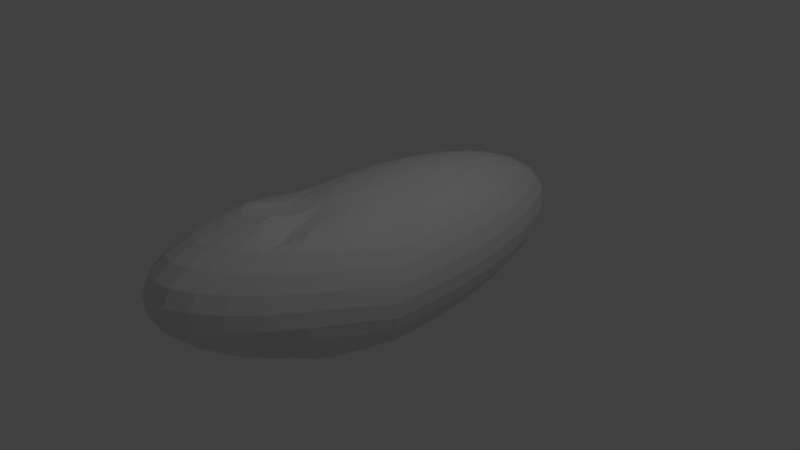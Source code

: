 # Source: untitled.blend  (saved by Blender 2.76.0; exported with 4.5.12 LTS)
import bpy
from mathutils import Matrix  # noqa: F401  (used for matrix-valued properties, if any)

bpy.ops.wm.read_factory_settings(use_empty=True)
scene = bpy.context.scene
scene.name = 'Scene'

# ---- collections
col_collection_1 = bpy.data.collections.new('Collection 1'); scene.collection.children.link(col_collection_1)

# ---- world
world_world = bpy.data.worlds.new('World'); scene.world = world_world
world_world.color = (0.05088, 0.05088, 0.05088)
world_world.use_sun_shadow = False
world_world.sun_shadow_jitter_overblur = 0.0
world_world.cycles.sampling_method = 'MANUAL'
world_world.cycles.sample_map_resolution = 256

# ---- cameras
cam_camera = bpy.data.cameras.new('Camera')
cam_camera.clip_end = 100.0
cam_camera.lens = 35.0
cam_camera.sensor_width = 32.0
cam_camera.sensor_height = 18.0
cam_camera.ortho_scale = 7.314
cam_camera.dof.focus_distance = 0.0
cam_camera.dof.aperture_fstop = 128.0

# ---- lights
light_lamp = bpy.data.lights.new('Lamp', 'POINT')
light_lamp.transmission_factor = 0.0
light_lamp.cutoff_distance = 30.0
light_lamp.energy = 100.0
light_lamp.shadow_buffer_clip_start = 1.001
light_lamp.shadow_soft_size = 0.1
light_lamp.shadow_maximum_resolution = 0.006
light_lamp.use_absolute_resolution = True
light_lamp.cycles.use_multiple_importance_sampling = False

# ---- meshes
me_sphere = bpy.data.meshes.new('Sphere')
me_sphere.from_pydata([(-0.1951, 0.0, 0.9808), (-0.3827, 0.0, 0.9239), (-0.5556, 0.0, 0.8315), (-0.7071, 0.0, 0.7071), (-0.8315, 0.0, 0.5556), (-0.9239, 0.0, 0.3827), (-0.9808, 0.0, 0.1951), (-1.0, 0.0, 7.55e-08), (-0.9808, 0.0, -0.1951), (-0.9239, 0.0, -0.3827), (-0.8315, 0.0, -0.5556), (-0.7071, 0.0, -0.7071), (-0.5556, 0.0, -0.8315), (-0.3827, 0.0, -0.9239), (-0.1951, 0.0, -0.9808), (-0.1913, 0.03806, 0.9808), (-0.3753, 0.07466, 0.9239), (-0.5449, 0.1084, 0.8315), (-0.6935, 0.1379, 0.7071), (-0.8155, 0.1622, 0.5556), (-0.9061, 0.1802, 0.3827), (-0.9619, 0.1913, 0.1951), (-0.9808, 0.1951, 7.55e-08), (-0.9619, 0.1913, -0.1951), (-0.9061, 0.1802, -0.3827), (-0.8155, 0.1622, -0.5556), (-0.6935, 0.1379, -0.7071), (-0.5449, 0.1084, -0.8315), (-0.3753, 0.07466, -0.9239), (-0.1913, 0.03806, -0.9808), (-0.1802, 0.07466, 0.9808), (-0.3536, 0.1464, 0.9239), (-0.5133, 0.2126, 0.8315), (-0.6533, 0.2706, 0.7071), (-0.7682, 0.3182, 0.5556), (-0.8536, 0.3536, 0.3827), (-0.9061, 0.3753, 0.1951), (-0.9239, 0.3827, 7.55e-08), (-0.9061, 0.3753, -0.1951), (-0.8536, 0.3536, -0.3827), (-0.7682, 0.3182, -0.5556), (-0.6533, 0.2706, -0.7071), (-0.5133, 0.2126, -0.8315), (-0.3536, 0.1464, -0.9239), (-0.1802, 0.07466, -0.9808), (-0.1622, 0.1084, 0.9808), (-0.3182, 0.2126, 0.9239), (-0.4619, 0.3087, 0.8315), (-0.5879, 0.3928, 0.7071), (-0.6913, 0.4619, 0.5556), (-0.7682, 0.5133, 0.3827), (-0.8155, 0.5449, 0.1951), (-0.8315, 0.5556, 7.55e-08), (-0.8155, 0.5449, -0.1951), (-0.7682, 0.5133, -0.3827), (-0.6913, 0.4619, -0.5556), (-0.5879, 0.3928, -0.7071), (-0.4619, 0.3087, -0.8315), (-0.3182, 0.2126, -0.9239), (-0.1622, 0.1084, -0.9808), (-0.1379, 0.1379, 0.9808), (-0.2706, 0.2706, 0.9239), (-0.3928, 0.3928, 0.8315), (-0.5, 0.5, 0.7071), (-0.5879, 0.5879, 0.5556), (-0.6533, 0.6533, 0.3827), (-0.6935, 0.6935, 0.1951), (-0.7071, 0.7071, 7.55e-08), (-0.6935, 0.6935, -0.1951), (-0.6533, 0.6533, -0.3827), (-0.5879, 0.5879, -0.5556), (-0.5, 0.5, -0.7071), (-0.3928, 0.3928, -0.8315), (-0.2706, 0.2706, -0.9239), (-0.1379, 0.1379, -0.9808), (-0.1084, 0.1622, 0.9808), (-0.2126, 0.3182, 0.9239), (-0.3087, 0.4619, 0.8315), (-0.3928, 0.5879, 0.7071), (-0.4619, 0.6913, 0.5556), (-0.5133, 0.7682, 0.3827), (-0.5449, 0.8155, 0.1951), (-0.5556, 0.8315, 7.55e-08), (-0.5449, 0.8155, -0.1951), (-0.5133, 0.7682, -0.3827), (-0.4619, 0.6913, -0.5556), (-0.3928, 0.5879, -0.7071), (-0.3087, 0.4619, -0.8315), (-0.2126, 0.3182, -0.9239), (-0.1084, 0.1622, -0.9808), (-0.07466, 0.1802, 0.9808), (-0.1464, 0.3536, 0.9239), (-0.2126, 0.5133, 0.8315), (-0.2706, 0.6533, 0.7071), (-0.3182, 0.7682, 0.5556), (-0.3536, 0.8536, 0.3827), (-0.3753, 0.9061, 0.1951), (-0.3827, 0.9239, 7.55e-08), (-0.3753, 0.9061, -0.1951), (-0.3536, 0.8536, -0.3827), (-0.3182, 0.7682, -0.5556), (-0.2706, 0.6533, -0.7071), (-0.2126, 0.5133, -0.8315), (-0.1464, 0.3536, -0.9239), (-0.07466, 0.1802, -0.9808), (-0.03806, 0.1913, 0.9808), (-0.07466, 0.3753, 0.9239), (-0.1084, 0.5449, 0.8315), (-0.1379, 0.6935, 0.7071), (-0.1622, 0.8155, 0.5556), (-0.1802, 0.9061, 0.3827), (-0.1913, 0.9619, 0.1951), (-0.1951, 0.9808, 7.55e-08), (-0.1913, 0.9619, -0.1951), (-0.1802, 0.9061, -0.3827), (-0.1622, 0.8155, -0.5556), (-0.1379, 0.6935, -0.7071), (-0.1084, 0.5449, -0.8315), (-0.07466, 0.3753, -0.9239), (-0.03806, 0.1913, -0.9808), (3.266e-07, 0.1951, 0.9808), (3.192e-07, 0.3827, 0.9239), (3.117e-07, 0.5556, 0.8315), (3.192e-07, 0.7071, 0.7071), (3.341e-07, 0.8315, 0.5556), (2.745e-07, 0.9239, 0.3827), (3.937e-07, 0.9808, 0.1951), (3.788e-07, 1.0, 7.55e-08), (3.937e-07, 0.9808, -0.1951), (2.298e-07, 0.9239, -0.3827), (3.341e-07, 0.8315, -0.5556), (3.192e-07, 0.7071, -0.7071), (3.415e-07, 0.5556, -0.8315), (3.043e-07, 0.3827, -0.9239), (3.08e-07, 0.1951, -0.9808), (0.03806, 0.1913, 0.9808), (0.07466, 0.3753, 0.9239), (0.1084, 0.5449, 0.8315), (0.138, 0.6935, 0.7071), (0.1622, 0.8155, 0.5556), (0.1802, 0.9061, 0.3827), (0.1913, 0.9619, 0.1951), (0.1951, 0.9808, 7.55e-08), (0.1913, 0.9619, -0.1951), (0.1802, 0.9061, -0.3827), (0.1622, 0.8155, -0.5556), (0.138, 0.6935, -0.7071), (0.1084, 0.5449, -0.8315), (0.07466, 0.3753, -0.9239), (0.03806, 0.1913, -0.9808), (0.07466, 0.1802, 0.9808), (0.1464, 0.3536, 0.9239), (0.2126, 0.5133, 0.8315), (0.2706, 0.6533, 0.7071), (0.3182, 0.7682, 0.5556), (0.3536, 0.8536, 0.3827), (0.3753, 0.9061, 0.1951), (0.3827, 0.9239, 7.55e-08), (0.3753, 0.9061, -0.1951), (0.3536, 0.8536, -0.3827), (0.3182, 0.7682, -0.5556), (0.2706, 0.6533, -0.7071), (0.2126, 0.5133, -0.8315), (0.1464, 0.3536, -0.9239), (0.07466, 0.1802, -0.9808), (0.1084, 0.1622, 0.9808), (0.2126, 0.3182, 0.9239), (0.3087, 0.4619, 0.8315), (0.3928, 0.5879, 0.7071), (0.4619, 0.6913, 0.5556), (0.5133, 0.7682, 0.3827), (0.5449, 0.8155, 0.1951), (0.5556, 0.8315, 7.55e-08), (0.5449, 0.8155, -0.1951), (0.5133, 0.7682, -0.3827), (0.4619, 0.6913, -0.5556), (0.3928, 0.5879, -0.7071), (0.3087, 0.4619, -0.8315), (0.2126, 0.3182, -0.9239), (0.1084, 0.1622, -0.9808), (0.138, 0.1379, 0.9808), (0.2706, 0.2706, 0.9239), (0.3928, 0.3928, 0.8315), (0.5, 0.5, 0.7071), (0.5879, 0.5879, 0.5556), (0.6533, 0.6533, 0.3827), (0.6935, 0.6935, 0.1951), (0.7071, 0.7071, 7.55e-08), (0.6935, 0.6935, -0.1951), (0.6533, 0.6533, -0.3827), (0.5879, 0.5879, -0.5556), (0.5, 0.5, -0.7071), (0.3928, 0.3928, -0.8315), (0.2706, 0.2706, -0.9239), (0.138, 0.1379, -0.9808), (0.1622, 0.1084, 0.9808), (0.3182, 0.2126, 0.9239), (0.4619, 0.3087, 0.8315), (0.5879, 0.3928, 0.7071), (0.6913, 0.4619, 0.5556), (0.7682, 0.5133, 0.3827), (0.8155, 0.5449, 0.1951), (0.8315, 0.5556, 7.55e-08), (0.8155, 0.5449, -0.1951), (0.7682, 0.5133, -0.3827), (0.6913, 0.4619, -0.5556), (0.5879, 0.3928, -0.7071), (0.4619, 0.3087, -0.8315), (0.3182, 0.2126, -0.9239), (0.1622, 0.1084, -0.9808), (0.1802, 0.07466, 0.9808), (0.3536, 0.1464, 0.9239), (0.5133, 0.2126, 0.8315), (0.6533, 0.2706, 0.7071), (0.7682, 0.3182, 0.5556), (0.8536, 0.3536, 0.3827), (0.9061, 0.3753, 0.1951), (0.9239, 0.3827, 7.55e-08), (0.9061, 0.3753, -0.1951), (0.8536, 0.3536, -0.3827), (0.7682, 0.3182, -0.5556), (0.6533, 0.2706, -0.7071), (0.5133, 0.2126, -0.8315), (0.3536, 0.1464, -0.9239), (0.1802, 0.07466, -0.9808), (0.1913, 0.03806, 0.9808), (0.3753, 0.07466, 0.9239), (0.5449, 0.1084, 0.8315), (0.6935, 0.1379, 0.7071), (0.8155, 0.1622, 0.5556), (0.9061, 0.1802, 0.3827), (0.9619, 0.1913, 0.1951), (0.9808, 0.1951, 7.55e-08), (0.9619, 0.1913, -0.1951), (0.9061, 0.1802, -0.3827), (0.8155, 0.1622, -0.5556), (0.6935, 0.1379, -0.7071), (0.5449, 0.1084, -0.8315), (0.3753, 0.07466, -0.9239), (0.1913, 0.03806, -0.9808), (0.1951, -7.212e-09, 0.9808), (0.3827, 4.122e-08, 0.9239), (0.5556, 2.632e-08, 0.8315), (0.7071, -2.584e-08, 0.7071), (0.8315, -8.544e-08, 0.5556), (0.9239, 6.357e-08, 0.3827), (0.9808, -8.544e-08, 0.1951), (1.0, -1.003e-07, 7.55e-08), (0.9808, -8.544e-08, -0.1951), (0.9239, 6.357e-08, -0.3827), (0.8315, -8.544e-08, -0.5556), (0.7071, -2.584e-08, -0.7071), (0.5556, -1.094e-08, -0.8315), (0.3827, 3.964e-09, -0.9239), (0.1951, 3.964e-09, -0.9808), (3.258e-07, 0.0, -1.0), (0.1913, -0.03806, 0.9808), (0.3753, -0.07466, 0.9239), (0.5449, -0.1084, 0.8315), (0.6935, -0.1379, 0.7071), (0.8155, -0.1622, 0.5556), (0.9061, -0.1802, 0.3827), (0.9619, -0.1913, 0.1951), (0.9808, -0.1951, 7.55e-08), (0.9619, -0.1913, -0.1951), (0.9061, -0.1802, -0.3827), (0.8155, -0.1622, -0.5556), (0.6935, -0.1379, -0.7071), (0.5449, -0.1084, -0.8315), (0.3753, -0.07466, -0.9239), (0.1913, -0.03806, -0.9808), (0.1802, -0.07466, 0.9808), (0.3536, -0.1464, 0.9239), (0.5133, -0.2126, 0.8573), (0.6533, -0.2211, 0.7966), (0.7682, -0.2787, 0.6796), (0.8536, -0.326, 0.5338), (0.9061, -0.3611, 0.3649), (0.9239, -0.3826, 0.1793), (0.9061, -0.3898, -0.0158), (0.8536, -0.3824, -0.213), (0.7682, -0.3607, -0.4046), (0.6533, -0.3254, -0.5834), (0.5133, -0.278, -0.7424), (0.3536, -0.1464, -0.9239), (0.1802, -0.07466, -0.9808), (0.1622, -0.1084, 0.9808), (0.3182, -0.2126, 0.9239), (0.4619, -0.3087, 0.9023), (0.5879, -0.3404, 0.8759), (0.6913, -0.419, 0.7729), (0.7682, -0.4819, 0.6375), (0.8155, -0.5265, 0.475), (0.8315, -0.5513, 0.2915), (0.8155, -0.5553, 0.09423), (0.7682, -0.5383, -0.1093), (0.6913, -0.5009, -0.3114), (0.5879, -0.4447, -0.5041), (0.4619, -0.3717, -0.68), (0.3182, -0.2126, -0.9239), (0.1622, -0.1084, -0.9808), (0.138, -0.1379, 0.9808), (0.2706, -0.2706, 0.9239), (0.3928, -0.3928, 0.9338), (0.5, -0.445, 0.9454), (0.5879, -0.542, 0.8546), (0.6533, -0.6185, 0.7283), (0.6935, -0.6716, 0.5714), (0.7071, -0.6992, 0.3899), (0.6935, -0.7003, 0.1907), (0.6533, -0.6749, -0.01849), (0.5879, -0.6239, -0.2296), (0.5, -0.5493, -0.4345), (0.3928, -0.4539, -0.6254), (0.2706, -0.2706, -0.9239), (0.1379, -0.1379, -0.9808), (0.1084, -0.1622, 0.9808), (0.2126, -0.3182, 0.9239), (0.3087, -0.4619, 0.9338), (0.3928, -0.5308, 0.8855), (0.4619, -0.6429, 0.9217), (0.5133, -0.7306, 0.8029), (0.5449, -0.7906, 0.6505), (0.5556, -0.8206, 0.4706), (0.5449, -0.8194, 0.2698), (0.5133, -0.787, 0.05606), (0.4619, -0.7248, -0.1625), (0.3928, -0.6351, -0.3775), (0.3087, -0.5213, -0.5806), (0.2126, -0.3182, -0.9239), (0.1084, -0.1622, -0.9808), (0.07466, -0.1802, 0.9808), (0.1464, -0.3536, 0.9239), (0.2126, -0.5133, 1.051), (0.2706, -0.5945, 1.045), (0.3182, -0.7178, 0.9716), (0.3536, -0.8139, 0.8583), (0.3753, -0.879, 0.7094), (0.3827, -0.9107, 0.5305), (0.3753, -0.9078, 0.3286), (0.3536, -0.8703, 0.1115), (0.3182, -0.7998, -0.1126), (0.2706, -0.6988, -0.3351), (0.2126, -0.5714, -0.5473), (0.1464, -0.3536, -0.9239), (0.07466, -0.1802, -0.9808), (0.03806, -0.1913, 0.9808), (0.07466, -0.3753, 0.9553), (0.1084, -0.527, 1.052), (0.1379, -0.6338, 1.071), (0.1622, -0.764, 1.002), (0.1802, -0.8652, 0.8924), (0.1913, -0.9335, 0.7456), (0.1951, -0.9663, 0.5674), (0.1913, -0.9623, 0.3648), (0.1802, -0.9216, 0.1456), (0.1622, -0.8459, -0.08193), (0.1379, -0.7381, -0.3089), (0.1084, -0.6022, -0.5267), (0.07466, -0.3753, -0.9239), (0.03806, -0.1913, -0.9808), (3.117e-07, -0.1951, 0.9808), (2.819e-07, -0.3827, 0.9553), (2.819e-07, -0.5377, 1.052), (1.851e-07, -0.6471, 1.08), (1.404e-07, -0.7796, 1.013), (3.192e-07, -0.8825, 0.9039), (9.567e-08, -0.9519, 0.7578), (1.404e-07, -0.985, 0.5799), (9.567e-08, -0.9806, 0.3771), (3.192e-07, -0.9389, 0.1571), (1.404e-07, -0.8615, -0.07157), (1.851e-07, -0.7513, -0.3001), (2.596e-07, -0.6126, -0.5198), (2.521e-07, -0.3827, -0.9239), (3.155e-07, -0.1951, -0.9808), (-0.03806, -0.1913, 0.9808), (-0.07466, -0.3753, 0.9553), (-0.1084, -0.527, 1.052), (-0.1379, -0.6338, 1.071), (-0.1622, -0.764, 1.002), (-0.1802, -0.8652, 0.8924), (-0.1913, -0.9335, 0.7456), (-0.1951, -0.9663, 0.5674), (-0.1913, -0.9623, 0.3648), (-0.1802, -0.9216, 0.1456), (-0.1622, -0.8459, -0.08193), (-0.1379, -0.7381, -0.3089), (-0.1084, -0.6022, -0.5267), (-0.07466, -0.3753, -0.9239), (-0.03806, -0.1913, -0.9808), (-0.07466, -0.1802, 0.9808), (-0.1464, -0.3536, 0.9553), (-0.2126, -0.4954, 1.052), (-0.2706, -0.5945, 1.045), (-0.3182, -0.7178, 0.9716), (-0.3536, -0.8139, 0.8583), (-0.3753, -0.879, 0.7094), (-0.3827, -0.9107, 0.5305), (-0.3753, -0.9078, 0.3286), (-0.3536, -0.8703, 0.1115), (-0.3182, -0.7998, -0.1126), (-0.2706, -0.6988, -0.3351), (-0.2126, -0.5714, -0.5473), (-0.1464, -0.3536, -0.9239), (-0.07466, -0.1802, -0.9808), (-0.1084, -0.1622, 0.9808), (-0.2126, -0.3182, 0.9239), (-0.3087, -0.4619, 1.01), (-0.3928, -0.5308, 1.003), (-0.4619, -0.6429, 0.9217), (-0.5133, -0.7306, 0.8029), (-0.5449, -0.7906, 0.6505), (-0.5556, -0.8206, 0.4706), (-0.5449, -0.8194, 0.2698), (-0.5133, -0.787, 0.05606), (-0.4619, -0.7248, -0.1625), (-0.3928, -0.6351, -0.3775), (-0.3087, -0.5213, -0.5806), (-0.2126, -0.3182, -0.9239), (-0.1084, -0.1622, -0.9808), (-0.1379, -0.1379, 0.9808), (-0.2706, -0.2706, 0.9239), (-0.3928, -0.3928, 0.9338), (-0.5, -0.445, 0.9454), (-0.5879, -0.542, 0.8546), (-0.6533, -0.6185, 0.7283), (-0.6935, -0.6716, 0.5714), (-0.7071, -0.6992, 0.3899), (-0.6935, -0.7003, 0.1907), (-0.6533, -0.6749, -0.01849), (-0.5879, -0.6239, -0.2296), (-0.5, -0.5493, -0.4345), (-0.3928, -0.4539, -0.6254), (-0.2706, -0.2706, -0.9239), (-0.1379, -0.1379, -0.9808), (-0.1622, -0.1084, 0.9808), (-0.3182, -0.2126, 0.9239), (-0.4619, -0.3087, 0.9023), (-0.5879, -0.3404, 0.8759), (-0.6913, -0.419, 0.7729), (-0.7682, -0.4819, 0.6375), (-0.8155, -0.5265, 0.475), (-0.8315, -0.5513, 0.2915), (-0.8155, -0.5553, 0.09423), (-0.7682, -0.5383, -0.1093), (-0.6913, -0.5009, -0.3114), (-0.5879, -0.4447, -0.5041), (-0.4619, -0.3717, -0.68), (-0.3182, -0.2126, -0.9239), (-0.1622, -0.1084, -0.9808), (2.48e-08, -1.247e-07, 1.0), (-0.1802, -0.07466, 0.9808), (-0.3536, -0.1464, 0.9239), (-0.5133, -0.2126, 0.8573), (-0.6533, -0.2211, 0.7966), (-0.7682, -0.2787, 0.6796), (-0.8536, -0.326, 0.5338), (-0.9061, -0.3611, 0.3649), (-0.9239, -0.3826, 0.1793), (-0.9061, -0.3898, -0.0158), (-0.8536, -0.3824, -0.213), (-0.7682, -0.3607, -0.4046), (-0.6533, -0.3254, -0.5834), (-0.5133, -0.278, -0.7424), (-0.3536, -0.1464, -0.9239), (-0.1802, -0.07466, -0.9808), (-0.1913, -0.03806, 0.9808), (-0.3753, -0.07466, 0.9239), (-0.5449, -0.1084, 0.8315), (-0.6935, -0.1379, 0.7071), (-0.8155, -0.1622, 0.5556), (-0.9061, -0.1802, 0.3827), (-0.9619, -0.1913, 0.1951), (-0.9808, -0.1951, 7.55e-08), (-0.9619, -0.1913, -0.1951), (-0.9061, -0.1802, -0.3827), (-0.8155, -0.1622, -0.5556), (-0.6935, -0.1379, -0.7071), (-0.5449, -0.1084, -0.8315), (-0.3753, -0.07466, -0.9239), (-0.1913, -0.03806, -0.9808), (-0.2889, 0.0, 0.9523), (-0.4691, 0.0, 0.8777), (-0.6313, 0.0, 0.7693), (-0.7693, 0.0, 0.6313), (-0.8777, 0.0, 0.4691), (-0.9523, 0.0, 0.2889), (-0.9904, 0.0, 0.09755), (-0.9904, 0.0, -0.09755), (-0.9523, 0.0, -0.2889), (-0.8777, 0.0, -0.4691), (-0.7693, 0.0, -0.6313), (-0.6313, 0.0, -0.7693), (-0.4691, 0.0, -0.8777), (-0.2889, 0.0, -0.9523), (-0.2833, 0.05636, 0.9523), (-0.4601, 0.09152, 0.8777), (-0.6192, 0.1232, 0.7693), (-0.7545, 0.1501, 0.6313), (-0.8608, 0.1712, 0.4691), (-0.934, 0.1858, 0.2889), (-0.9714, 0.1932, 0.09755), (-0.9714, 0.1932, -0.09755), (-0.934, 0.1858, -0.2889), (-0.8608, 0.1712, -0.4691), (-0.7545, 0.1501, -0.6313), (-0.6192, 0.1232, -0.7693), (-0.4601, 0.09152, -0.8777), (-0.2833, 0.05636, -0.9523), (-0.9714, 0.09567, 0.1951), (-0.915, 0.09012, 0.3827), (-0.1932, 0.01903, -0.9808), (-0.379, 0.03733, -0.9239), (-0.9904, 0.09755, 7.55e-08), (-0.1932, 0.01903, 0.9808), (-0.9714, 0.09567, -0.1951), (-0.379, 0.03733, 0.9239), (-0.915, 0.09012, -0.3827), (-0.5502, 0.05419, 0.8315), (-0.8235, 0.08111, -0.5556), (-0.7003, 0.06897, 0.7071), (-0.7003, 0.06897, -0.7071), (-0.8235, 0.08111, 0.5556), (-0.5502, 0.05419, -0.8315), (-0.2669, 0.1106, 0.9523), (-0.4334, 0.1795, 0.8777), (-0.5833, 0.2416, 0.7693), (-0.7107, 0.2944, 0.6313), (-0.8109, 0.3359, 0.4691), (-0.8798, 0.3644, 0.2889), (-0.915, 0.379, 0.09755), (-0.915, 0.379, -0.09755), (-0.8798, 0.3644, -0.2889), (-0.8109, 0.3359, -0.4691), (-0.7107, 0.2944, -0.6313), (-0.5833, 0.2416, -0.7693), (-0.4334, 0.1795, -0.8777), (-0.2669, 0.1106, -0.9523), (-0.5291, 0.1605, -0.8315), (-0.6734, 0.2043, -0.7071), (-0.8798, 0.2669, 0.3827), (-0.7918, 0.2402, 0.5556), (-0.3644, 0.1106, -0.9239), (-0.934, 0.2833, 0.1951), (-0.1858, 0.05636, -0.9808), (-0.9523, 0.2889, 7.55e-08), (-0.1858, 0.05636, 0.9808), (-0.934, 0.2833, -0.1951), (-0.3644, 0.1106, 0.9239), (-0.8798, 0.2669, -0.3827), (-0.5291, 0.1605, 0.8315), (-0.7918, 0.2402, -0.5556), (-0.6734, 0.2043, 0.7071), (-0.2402, 0.1605, 0.9523), (-0.3901, 0.2606, 0.8777), (-0.5249, 0.3508, 0.7693), (-0.6396, 0.4274, 0.6313), (-0.7298, 0.4876, 0.4691), (-0.7918, 0.5291, 0.2889), (-0.8235, 0.5502, 0.09755), (-0.8235, 0.5502, -0.09755), (-0.7918, 0.5291, -0.2889), (-0.7298, 0.4876, -0.4691), (-0.6396, 0.4274, -0.6313), (-0.5249, 0.3508, -0.7693), (-0.3901, 0.2606, -0.8777), (-0.2402, 0.1605, -0.9523), (-0.8109, 0.4334, -0.3827), (-0.8608, 0.4601, -0.1951), (-0.4876, 0.2606, 0.8315), (-0.3359, 0.1795, 0.9239), (-0.7298, 0.3901, -0.5556), (-0.6206, 0.3317, 0.7071), (-0.6206, 0.3317, -0.7071), (-0.7298, 0.3901, 0.5556), (-0.4876, 0.2606, -0.8315), (-0.8109, 0.4334, 0.3827), (-0.3359, 0.1795, -0.9239), (-0.8608, 0.4601, 0.1951), (-0.1712, 0.09152, -0.9808), (-0.8777, 0.4691, 7.55e-08), (-0.1712, 0.09152, 0.9808), (-0.2043, 0.2043, 0.9523), (-0.3317, 0.3317, 0.8777), (-0.4464, 0.4464, 0.7693), (-0.544, 0.544, 0.6313), (-0.6206, 0.6206, 0.4691), (-0.6734, 0.6734, 0.2889), (-0.7003, 0.7003, 0.09755), (-0.7003, 0.7003, -0.09755), (-0.6734, 0.6734, -0.2889), (-0.6206, 0.6206, -0.4691), (-0.544, 0.544, -0.6313), (-0.4464, 0.4464, -0.7693), (-0.3317, 0.3317, -0.8777), (-0.2043, 0.2043, -0.9523), (-0.2944, 0.2416, -0.9239), (-0.4274, 0.3508, -0.8315), (-0.7545, 0.6192, 0.1951), (-0.7107, 0.5833, 0.3827), (-0.1501, 0.1232, -0.9808), (-0.7693, 0.6313, 7.55e-08), (-0.1501, 0.1232, 0.9808), (-0.7545, 0.6192, -0.1951), (-0.2944, 0.2416, 0.9239), (-0.7107, 0.5833, -0.3827), (-0.4274, 0.3508, 0.8315), (-0.6396, 0.5249, -0.5556), (-0.544, 0.4464, 0.7071), (-0.544, 0.4464, -0.7071), (-0.6396, 0.5249, 0.5556), (-0.1605, 0.2402, 0.9523), (-0.2606, 0.3901, 0.8777), (-0.3508, 0.5249, 0.7693), (-0.4274, 0.6396, 0.6313), (-0.4876, 0.7298, 0.4691), (-0.5291, 0.7918, 0.2889), (-0.5502, 0.8235, 0.09755), (-0.5502, 0.8235, -0.09755), (-0.5291, 0.7918, -0.2889), (-0.4876, 0.7298, -0.4691), (-0.4274, 0.6396, -0.6313), (-0.3508, 0.5249, -0.7693), (-0.2606, 0.3901, -0.8777), (-0.1605, 0.2402, -0.9523), (-0.3508, 0.4274, 0.8315), (-0.2416, 0.2944, 0.9239), (-0.5249, 0.6396, -0.5556), (-0.5833, 0.7107, -0.3827), (-0.4464, 0.544, 0.7071), (-0.4464, 0.544, -0.7071), (-0.5249, 0.6396, 0.5556), (-0.3508, 0.4274, -0.8315), (-0.5833, 0.7107, 0.3827), (-0.2416, 0.2944, -0.9239), (-0.6192, 0.7545, 0.1951), (-0.1232, 0.1501, -0.9808), (-0.6313, 0.7693, 7.55e-08), (-0.1232, 0.1501, 0.9808), (-0.6192, 0.7545, -0.1951), (-0.1106, 0.2669, 0.9523), (-0.1795, 0.4334, 0.8777), (-0.2416, 0.5833, 0.7693), (-0.2944, 0.7107, 0.6313), (-0.3359, 0.8109, 0.4691), (-0.3644, 0.8798, 0.2889), (-0.379, 0.915, 0.09755), (-0.379, 0.915, -0.09755), (-0.3644, 0.8798, -0.2889), (-0.3359, 0.8109, -0.4691), (-0.2944, 0.7107, -0.6313), (-0.2416, 0.5833, -0.7693), (-0.1795, 0.4334, -0.8777), (-0.1106, 0.2669, -0.9523), (-0.4601, 0.8608, 0.1951), (-0.4334, 0.8109, 0.3827), (-0.09152, 0.1712, -0.9808), (-0.1795, 0.3359, -0.9239), (-0.4691, 0.8777, 7.55e-08), (-0.09152, 0.1712, 0.9808), (-0.4601, 0.8608, -0.1951), (-0.1795, 0.3359, 0.9239), (-0.4334, 0.8109, -0.3827), (-0.2606, 0.4876, 0.8315), (-0.3901, 0.7298, -0.5556), (-0.3317, 0.6206, 0.7071), (-0.3317, 0.6206, -0.7071), (-0.3901, 0.7298, 0.5556), (-0.2606, 0.4876, -0.8315), (-0.05636, 0.2833, 0.9523), (-0.09152, 0.4601, 0.8777), (-0.1232, 0.6192, 0.7693), (-0.1501, 0.7545, 0.6313), (-0.1712, 0.8608, 0.4691), (-0.1858, 0.934, 0.2889), (-0.1932, 0.9714, 0.09755), (-0.1932, 0.9714, -0.09755), (-0.1858, 0.934, -0.2889), (-0.1712, 0.8608, -0.4691), (-0.1501, 0.7545, -0.6313), (-0.1232, 0.6192, -0.7693), (-0.09152, 0.4601, -0.8777), (-0.05636, 0.2833, -0.9523), (-0.2402, 0.7918, -0.5556), (-0.2669, 0.8798, -0.3827), (-0.2043, 0.6734, 0.7071), (-0.1605, 0.5291, 0.8315), (-0.2043, 0.6734, -0.7071), (-0.2402, 0.7918, 0.5556), (-0.1605, 0.5291, -0.8315), (-0.2669, 0.8798, 0.3827), (-0.1106, 0.3644, -0.9239), (-0.2833, 0.934, 0.1951), (-0.05636, 0.1858, -0.9808), (-0.2889, 0.9523, 7.55e-08), (-0.05636, 0.1858, 0.9808), (-0.2833, 0.934, -0.1951), (-0.1106, 0.3644, 0.9239), (3.229e-07, 0.2889, 0.9523), (3.155e-07, 0.4691, 0.8777), (3.155e-07, 0.6313, 0.7693), (3.266e-07, 0.7693, 0.6313), (3.043e-07, 0.8777, 0.4691), (3.341e-07, 0.9523, 0.2889), (3.862e-07, 0.9904, 0.09755), (3.862e-07, 0.9904, -0.09755), (3.117e-07, 0.9523, -0.2889), (2.819e-07, 0.8777, -0.4691), (3.266e-07, 0.7693, -0.6313), (3.304e-07, 0.6313, -0.7693), (3.229e-07, 0.4691, -0.8777), (3.061e-07, 0.2889, -0.9523), (-0.01903, 0.1932, -0.9808), (-0.03733, 0.379, -0.9239), (-0.09754, 0.9904, 7.55e-08), (-0.09567, 0.9714, 0.1951), (-0.01903, 0.1932, 0.9808), (-0.09567, 0.9714, -0.1951), (-0.03733, 0.379, 0.9239), (-0.09012, 0.915, -0.3827), (-0.05419, 0.5502, 0.8315), (-0.08111, 0.8235, -0.5556), (-0.06897, 0.7003, 0.7071), (-0.06897, 0.7003, -0.7071), (-0.08111, 0.8235, 0.5556), (-0.05419, 0.5502, -0.8315), (-0.09012, 0.915, 0.3827), (0.05636, 0.2833, 0.9523), (0.09152, 0.4601, 0.8777), (0.1232, 0.6192, 0.7693), (0.1501, 0.7545, 0.6313), (0.1712, 0.8608, 0.4691), (0.1858, 0.934, 0.2889), (0.1932, 0.9714, 0.09755), (0.1932, 0.9714, -0.09755), (0.1858, 0.934, -0.2889), (0.1712, 0.8608, -0.4691), (0.1501, 0.7545, -0.6313), (0.1232, 0.6192, -0.7693), (0.09152, 0.4601, -0.8777), (0.05636, 0.2833, -0.9523), (0.06898, 0.7003, 0.7071), (0.05419, 0.5502, 0.8315), (0.06898, 0.7003, -0.7071), (0.08111, 0.8235, -0.5556), (0.08111, 0.8235, 0.5556), (0.05419, 0.5502, -0.8315), (0.09012, 0.915, 0.3827), (0.03733, 0.379, -0.9239), (0.09567, 0.9714, 0.1951), (0.01903, 0.1932, -0.9808), (0.09755, 0.9904, 7.55e-08), (0.01903, 0.1932, 0.9808), (0.09567, 0.9714, -0.1951), (0.03733, 0.379, 0.9239), (0.09012, 0.915, -0.3827), (0.1106, 0.2669, 0.9523), (0.1795, 0.4334, 0.8777), (0.2416, 0.5833, 0.7693), (0.2944, 0.7107, 0.6313), (0.3359, 0.8109, 0.4691), (0.3644, 0.8798, 0.2889), (0.379, 0.915, 0.09755), (0.379, 0.915, -0.09755), (0.3644, 0.8798, -0.2889), (0.3359, 0.8109, -0.4691), (0.2944, 0.7107, -0.6313), (0.2416, 0.5833, -0.7693), (0.1795, 0.4334, -0.8777), (0.1106, 0.2669, -0.9523), (0.2889, 0.9523, 7.55e-08), (0.2833, 0.934, 0.1951), (0.05636, 0.1858, 0.9808), (0.05636, 0.1858, -0.9808), (0.2833, 0.934, -0.1951), (0.1106, 0.3644, 0.9239), (0.2669, 0.8798, -0.3827), (0.1605, 0.5291, 0.8315), (0.2402, 0.7918, -0.5556), (0.2043, 0.6734, 0.7071), (0.2043, 0.6734, -0.7071), (0.2402, 0.7918, 0.5556), (0.1605, 0.5291, -0.8315), (0.2669, 0.8798, 0.3827), (0.1106, 0.3644, -0.9239), (0.1605, 0.2402, 0.9523), (0.2606, 0.3901, 0.8777), (0.3508, 0.5249, 0.7693), (0.4274, 0.6396, 0.6313), (0.4876, 0.7298, 0.4691), (0.5291, 0.7918, 0.2889), (0.5502, 0.8235, 0.09755), (0.5502, 0.8235, -0.09755), (0.5291, 0.7918, -0.2889), (0.4876, 0.7298, -0.4691), (0.4274, 0.6396, -0.6313), (0.3508, 0.5249, -0.7693), (0.2606, 0.3901, -0.8777), (0.1605, 0.2402, -0.9523), (0.3317, 0.6206, -0.7071), (0.3901, 0.7298, -0.5556), (0.3901, 0.7298, 0.5556), (0.3317, 0.6206, 0.7071), (0.2606, 0.4876, -0.8315), (0.4334, 0.8109, 0.3827), (0.1795, 0.3359, -0.9239), (0.4601, 0.8608, 0.1951), (0.09152, 0.1712, -0.9808), (0.4691, 0.8777, 7.55e-08), (0.09152, 0.1712, 0.9808), (0.4601, 0.8608, -0.1951), (0.1795, 0.3359, 0.9239), (0.4334, 0.8109, -0.3827), (0.2606, 0.4876, 0.8315), (0.2043, 0.2043, 0.9523), (0.3317, 0.3317, 0.8777), (0.4464, 0.4464, 0.7693), (0.544, 0.544, 0.6313), (0.6206, 0.6206, 0.4691), (0.6734, 0.6734, 0.2889), (0.7003, 0.7003, 0.09755), (0.7003, 0.7003, -0.09755), (0.6734, 0.6734, -0.2889), (0.6206, 0.6206, -0.4691), (0.544, 0.544, -0.6313), (0.4464, 0.4464, -0.7693), (0.3317, 0.3317, -0.8777), (0.2043, 0.2043, -0.9523), (0.1232, 0.1501, -0.9808), (0.6192, 0.7545, -0.1951), (0.6313, 0.7693, 7.55e-08), (0.2416, 0.2944, 0.9239), (0.1232, 0.1501, 0.9808), (0.5833, 0.7107, -0.3827), (0.3508, 0.4274, 0.8315), (0.5249, 0.6396, -0.5556), (0.4464, 0.544, 0.7071), (0.4464, 0.544, -0.7071), (0.5249, 0.6396, 0.5556), (0.3508, 0.4274, -0.8315), (0.5833, 0.7107, 0.3827), (0.2416, 0.2944, -0.9239), (0.6192, 0.7545, 0.1951), (0.2402, 0.1605, 0.9523), (0.3901, 0.2606, 0.8777), (0.5249, 0.3508, 0.7693), (0.6396, 0.4274, 0.6313), (0.7298, 0.4876, 0.4691), (0.7918, 0.5291, 0.2889), (0.8235, 0.5502, 0.09755), (0.8235, 0.5502, -0.09755), (0.7918, 0.5291, -0.2889), (0.7298, 0.4876, -0.4691), (0.6396, 0.4274, -0.6313), (0.5249, 0.3508, -0.7693), (0.3901, 0.2606, -0.8777), (0.2402, 0.1605, -0.9523), (0.4274, 0.3508, -0.8315), (0.544, 0.4464, -0.7071), (0.7107, 0.5833, 0.3827), (0.6396, 0.5249, 0.5556), (0.2944, 0.2416, -0.9239), (0.7545, 0.6192, 0.1951), (0.1501, 0.1232, -0.9808), (0.7693, 0.6313, 7.55e-08), (0.1501, 0.1232, 0.9808), (0.7545, 0.6192, -0.1951), (0.2944, 0.2416, 0.9239), (0.7107, 0.5833, -0.3827), (0.4274, 0.3508, 0.8315), (0.6396, 0.5249, -0.5556), (0.544, 0.4464, 0.7071), (0.2669, 0.1106, 0.9523), (0.4334, 0.1795, 0.8777), (0.5833, 0.2416, 0.7693), (0.7107, 0.2944, 0.6313), (0.8109, 0.3359, 0.4691), (0.8798, 0.3644, 0.2889), (0.915, 0.379, 0.09755), (0.915, 0.379, -0.09755), (0.8798, 0.3644, -0.2889), (0.8109, 0.3359, -0.4691), (0.7107, 0.2944, -0.6313), (0.5833, 0.2416, -0.7693), (0.4334, 0.1795, -0.8777), (0.2669, 0.1106, -0.9523), (0.3359, 0.1795, 0.9239), (0.1712, 0.09152, 0.9808), (0.8109, 0.4334, -0.3827), (0.8608, 0.4601, -0.1951), (0.4876, 0.2606, 0.8315), (0.7298, 0.3901, -0.5556), (0.6206, 0.3317, 0.7071), (0.6206, 0.3317, -0.7071), (0.7298, 0.3901, 0.5556), (0.4876, 0.2606, -0.8315), (0.8109, 0.4334, 0.3827), (0.3359, 0.1795, -0.9239), (0.8608, 0.4601, 0.1951), (0.1712, 0.09152, -0.9808), (0.8777, 0.4691, 7.55e-08), (0.2833, 0.05636, 0.9523), (0.4601, 0.09152, 0.8777), (0.6192, 0.1232, 0.7693), (0.7545, 0.1501, 0.6313), (0.8608, 0.1712, 0.4691), (0.934, 0.1858, 0.2889), (0.9714, 0.1932, 0.09755), (0.9714, 0.1932, -0.09755), (0.934, 0.1858, -0.2889), (0.8608, 0.1712, -0.4691), (0.7545, 0.1501, -0.6313), (0.6192, 0.1232, -0.7693), (0.4601, 0.09152, -0.8777), (0.2833, 0.05636, -0.9523), (0.8798, 0.2669, 0.3827), (0.7918, 0.2402, 0.5556), (0.3644, 0.1106, -0.9239), (0.5291, 0.1605, -0.8315), (0.934, 0.2833, 0.1951), (0.1858, 0.05636, -0.9808), (0.9523, 0.2889, 7.55e-08), (0.1858, 0.05636, 0.9808), (0.934, 0.2833, -0.1951), (0.3644, 0.1106, 0.9239), (0.8798, 0.2669, -0.3827), (0.5291, 0.1605, 0.8315), (0.7918, 0.2402, -0.5556), (0.6734, 0.2043, 0.7071), (0.6734, 0.2043, -0.7071), (0.2889, 1.7e-08, 0.9523), (0.4691, 3.377e-08, 0.8777), (0.6313, 2.386e-10, 0.7693), (0.7693, -5.564e-08, 0.6313), (0.8777, -1.094e-08, 0.4691), (0.9523, -1.094e-08, 0.2889), (0.9904, -9.289e-08, 0.09755), (0.9904, -9.289e-08, -0.09755), (0.9523, -1.094e-08, -0.2889), (0.8777, -1.094e-08, -0.4691), (0.7693, -5.564e-08, -0.6313), (0.6313, -1.839e-08, -0.7693), (0.4691, -3.487e-09, -0.8777), (0.2889, 3.964e-09, -0.9523), (0.09755, 1.982e-09, -0.9904), (0.915, 0.09012, -0.3827), (0.9714, 0.09567, -0.1951), (0.5502, 0.05419, 0.8315), (0.379, 0.03733, 0.9239), (0.8235, 0.08111, -0.5556), (0.7003, 0.06897, 0.7071), (0.7003, 0.06897, -0.7071), (0.8235, 0.08111, 0.5556), (0.5502, 0.05419, -0.8315), (0.915, 0.09012, 0.3827), (0.379, 0.03733, -0.9239), (0.9714, 0.09567, 0.1951), (0.1932, 0.01903, -0.9808), (0.9904, 0.09755, 7.55e-08), (0.1932, 0.01903, 0.9808), (0.2833, -0.05636, 0.9523), (0.4601, -0.09152, 0.8777), (0.6192, -0.1232, 0.7693), (0.7545, -0.1501, 0.6313), (0.8608, -0.1712, 0.4691), (0.934, -0.1858, 0.2889), (0.9714, -0.1932, 0.09755), (0.9714, -0.1932, -0.09755), (0.934, -0.1858, -0.2889), (0.8608, -0.1712, -0.4691), (0.7545, -0.1501, -0.6313), (0.6192, -0.1232, -0.7693), (0.4601, -0.09152, -0.8777), (0.2833, -0.05636, -0.9523), (0.379, -0.03733, -0.9239), (0.5502, -0.05419, -0.8315), (0.9714, -0.09567, 0.1951), (0.915, -0.09012, 0.3827), (0.1932, -0.01903, -0.9808), (0.9904, -0.09755, 7.55e-08), (0.1932, -0.01903, 0.9808), (0.9714, -0.09567, -0.1951), (0.379, -0.03733, 0.9239), (0.915, -0.09012, -0.3827), (0.5502, -0.05419, 0.8315), (0.8235, -0.08111, -0.5556), (0.7003, -0.06897, 0.7071), (0.7003, -0.06897, -0.7071), (0.8235, -0.08111, 0.5556), (0.2669, -0.1106, 0.9523), (0.4334, -0.1795, 0.8906), (0.5833, -0.2169, 0.8269), (0.7107, -0.2499, 0.7381), (0.8109, -0.3024, 0.6067), (0.8798, -0.3435, 0.4494), (0.915, -0.3719, 0.2721), (0.915, -0.3862, 0.08177), (0.8798, -0.3861, -0.1144), (0.8109, -0.3716, -0.3088), (0.7107, -0.343, -0.494), (0.5833, -0.3017, -0.6629), (0.4334, -0.2122, -0.8331), (0.2669, -0.1106, -0.9523), (0.5291, -0.1605, 0.8444), (0.3644, -0.1106, 0.9239), (0.7918, -0.2614, -0.4801), (0.8798, -0.2813, -0.2978), (0.6734, -0.1795, 0.7518), (0.6734, -0.2317, -0.6452), (0.7918, -0.2205, 0.6176), (0.5291, -0.1932, -0.7869), (0.8798, -0.2531, 0.4583), (0.3644, -0.1106, -0.9239), (0.934, -0.2762, 0.28), (0.1858, -0.05636, -0.9808), (0.9523, -0.2889, 0.08967), (0.1858, -0.05636, 0.9808), (0.934, -0.2906, -0.1054), (0.2402, -0.1605, 0.9523), (0.3901, -0.2606, 0.9131), (0.5249, -0.3245, 0.8891), (0.6396, -0.3797, 0.8244), (0.7298, -0.4504, 0.7052), (0.7918, -0.5042, 0.5562), (0.8235, -0.5389, 0.3832), (0.8235, -0.5533, 0.1929), (0.7918, -0.5468, -0.007555), (0.7298, -0.5196, -0.2103), (0.6396, -0.4728, -0.4077), (0.5249, -0.4082, -0.592), (0.3901, -0.2922, -0.802), (0.2402, -0.1605, -0.9523), (0.8608, -0.4438, 0.4199), (0.8109, -0.4039, 0.5857), (0.1712, -0.09152, -0.9808), (0.3359, -0.1795, -0.9239), (0.8777, -0.467, 0.2354), (0.1712, -0.09152, 0.9808), (0.8608, -0.4726, 0.03921), (0.3359, -0.1795, 0.9239), (0.8109, -0.4604, -0.1612), (0.4876, -0.2606, 0.8798), (0.7298, -0.4308, -0.358), (0.6206, -0.2808, 0.8363), (0.6206, -0.385, -0.5437), (0.7298, -0.3489, 0.7262), (0.4876, -0.3249, -0.7112), (0.2043, -0.2043, 0.9523), (0.3317, -0.3317, 0.9288), (0.4464, -0.4189, 0.9396), (0.544, -0.4935, 0.9), (0.6206, -0.5802, 0.7915), (0.6734, -0.645, 0.6499), (0.7003, -0.6854, 0.4806), (0.7003, -0.6998, 0.2903), (0.6734, -0.6876, 0.08609), (0.6206, -0.6494, -0.124), (0.544, -0.5866, -0.3321), (0.4464, -0.5016, -0.53), (0.3317, -0.3622, -0.7746), (0.2043, -0.2043, -0.9523), (0.6396, -0.5624, -0.2705), (0.7107, -0.6066, -0.06391), (0.544, -0.3927, 0.9107), (0.4274, -0.3508, 0.9181), (0.544, -0.497, -0.4693), (0.6396, -0.4805, 0.8138), (0.4274, -0.4128, -0.6527), (0.7107, -0.5502, 0.6829), (0.2944, -0.2416, -0.9239), (0.7545, -0.5991, 0.5232), (0.1501, -0.1232, -0.9808), (0.7693, -0.6253, 0.3407), (0.1501, -0.1232, 0.9808), (0.7545, -0.6278, 0.1424), (0.2944, -0.2416, 0.9239), (0.1605, -0.2402, 0.9523), (0.2606, -0.3901, 0.9288), (0.3508, -0.4964, 0.9096), (0.4274, -0.5868, 0.9036), (0.4876, -0.6867, 0.8623), (0.5291, -0.7606, 0.7267), (0.5502, -0.8056, 0.5606), (0.5502, -0.82, 0.3702), (0.5291, -0.8032, 0.1629), (0.4876, -0.7559, -0.05321), (0.4274, -0.6799, -0.27), (0.3508, -0.5782, -0.479), (0.2606, -0.4197, -0.7522), (0.1605, -0.2402, -0.9523), (0.1232, -0.1501, -0.9808), (0.2416, -0.2944, -0.9239), (0.6313, -0.7599, 0.4302), (0.6192, -0.7311, 0.611), (0.1232, -0.1501, 0.9808), (0.6192, -0.7598, 0.2302), (0.2416, -0.2944, 0.9239), (0.5833, -0.731, 0.01879), (0.3508, -0.4274, 0.9338), (0.5249, -0.6743, -0.196), (0.4464, -0.4879, 0.9155), (0.4464, -0.5922, -0.406), (0.5249, -0.5924, 0.8882), (0.3508, -0.4876, -0.603), (0.5833, -0.6745, 0.7656), (0.1106, -0.2669, 0.9523), (0.1795, -0.4334, 0.9873), (0.2416, -0.5539, 1.048), (0.2944, -0.6562, 1.008), (0.3359, -0.7659, 0.9149), (0.3644, -0.8465, 0.7838), (0.379, -0.8949, 0.6199), (0.379, -0.9093, 0.4296), (0.3644, -0.8891, 0.22), (0.3359, -0.835, -0.0005858), (0.2944, -0.7493, -0.2238), (0.2416, -0.6351, -0.4412), (0.1795, -0.4625, -0.7356), (0.1106, -0.2669, -0.9523), (0.3317, -0.6669, -0.3563), (0.3901, -0.7623, -0.1376), (0.3901, -0.6803, 0.9467), (0.3317, -0.5627, 0.9652), (0.2606, -0.5463, -0.5639), (0.4334, -0.7722, 0.8306), (0.1795, -0.3359, -0.9239), (0.4601, -0.8348, 0.68), (0.09152, -0.1712, -0.9808), (0.4691, -0.8656, 0.5005), (0.09152, -0.1712, 0.9808), (0.4601, -0.8636, 0.2992), (0.1795, -0.3359, 0.9239), (0.4334, -0.8287, 0.08376), (0.2606, -0.4876, 0.9923), (0.05636, -0.2833, 0.9523), (0.09152, -0.4601, 0.9986), (0.1232, -0.5715, 1.082), (0.1501, -0.6989, 1.037), (0.1712, -0.8146, 0.9474), (0.1858, -0.8993, 0.819), (0.1932, -0.9499, 0.6565), (0.1932, -0.9643, 0.4661), (0.1858, -0.9419, 0.2552), (0.1712, -0.8838, 0.03182), (0.1501, -0.792, -0.1954), (0.1232, -0.6702, -0.4178), (0.09152, -0.4888, -0.7253), (0.05636, -0.2833, -0.9523), (0.05636, -0.1858, 0.9808), (0.05636, -0.1858, -0.9808), (0.2833, -0.935, 0.3467), (0.2889, -0.9385, 0.549), (0.1106, -0.3644, 0.9553), (0.2669, -0.896, 0.1285), (0.1605, -0.5112, 1.072), (0.2402, -0.8228, -0.09728), (0.2043, -0.6142, 1.058), (0.2043, -0.7185, -0.322), (0.2402, -0.7409, 0.9869), (0.1605, -0.5868, -0.537), (0.2669, -0.8395, 0.8754), (0.1106, -0.3644, -0.9239), (0.2833, -0.9063, 0.7275), (2.968e-07, -0.2889, 0.9523), (2.819e-07, -0.4691, 0.9986), (2.335e-07, -0.5834, 1.087), (1.627e-07, -0.7133, 1.046), (2.298e-07, -0.8311, 0.9583), (2.074e-07, -0.9172, 0.8309), (1.18e-07, -0.9684, 0.6689), (1.18e-07, -0.9828, 0.4785), (2.074e-07, -0.9598, 0.2671), (2.298e-07, -0.9002, 0.04277), (1.627e-07, -0.8064, -0.1858), (2.223e-07, -0.682, -0.41), (2.559e-07, -0.4977, -0.7218), (2.838e-07, -0.2889, -0.9523), (0.08111, -0.7718, 1.007), (0.06898, -0.6404, 1.075), (0.05419, -0.6074, -0.5233), (0.06898, -0.7447, -0.3045), (0.09012, -0.8739, 0.8982), (0.03733, -0.379, -0.9239), (0.09567, -0.9427, 0.7517), (0.01903, -0.1932, -0.9808), (0.09755, -0.9756, 0.5737), (0.01903, -0.1932, 0.9808), (0.09567, -0.9714, 0.371), (0.03733, -0.379, 0.9553), (0.09012, -0.9303, 0.1513), (0.05419, -0.5324, 1.052), (0.08111, -0.8537, -0.07675), (-0.05636, -0.2833, 0.9523), (-0.09152, -0.4601, 0.9986), (-0.1232, -0.5715, 1.082), (-0.1501, -0.6989, 1.037), (-0.1712, -0.8146, 0.9474), (-0.1858, -0.8993, 0.819), (-0.1932, -0.9499, 0.6565), (-0.1932, -0.9643, 0.4661), (-0.1858, -0.9419, 0.2552), (-0.1712, -0.8838, 0.03182), (-0.1501, -0.792, -0.1954), (-0.1232, -0.6702, -0.4178), (-0.09152, -0.4888, -0.7253), (-0.05636, -0.2833, -0.9523), (-0.09567, -0.9714, 0.371), (-0.09754, -0.9756, 0.5737), (-0.03733, -0.379, 0.9553), (-0.01903, -0.1932, 0.9808), (-0.09012, -0.9303, 0.1513), (-0.05419, -0.5324, 1.052), (-0.08111, -0.8537, -0.07675), (-0.06897, -0.6404, 1.075), (-0.06897, -0.7447, -0.3045), (-0.08111, -0.7718, 1.007), (-0.05419, -0.6074, -0.5233), (-0.09012, -0.8739, 0.8982), (-0.03733, -0.379, -0.9239), (-0.09567, -0.9427, 0.7517), (-0.01903, -0.1932, -0.9808), (-0.1106, -0.2669, 0.9523), (-0.1795, -0.4334, 0.9986), (-0.2416, -0.536, 1.069), (-0.2944, -0.6562, 1.008), (-0.3359, -0.7659, 0.9149), (-0.3644, -0.8465, 0.7838), (-0.379, -0.8949, 0.6199), (-0.379, -0.9093, 0.4296), (-0.3644, -0.8891, 0.22), (-0.3359, -0.835, -0.0005859), (-0.2944, -0.7493, -0.2238), (-0.2416, -0.6351, -0.4412), (-0.1795, -0.4625, -0.7356), (-0.1106, -0.2669, -0.9523), (-0.1605, -0.5868, -0.537), (-0.2043, -0.7185, -0.322), (-0.2669, -0.8395, 0.8754), (-0.2402, -0.7409, 0.9869), (-0.1106, -0.3644, -0.9239), (-0.2833, -0.9063, 0.7275), (-0.05636, -0.1858, -0.9808), (-0.2889, -0.9385, 0.549), (-0.05636, -0.1858, 0.9808), (-0.2833, -0.935, 0.3467), (-0.1106, -0.3644, 0.9553), (-0.2669, -0.896, 0.1285), (-0.1605, -0.5112, 1.052), (-0.2402, -0.8228, -0.09728), (-0.2043, -0.6142, 1.058), (-0.1605, -0.2402, 0.9523), (-0.2606, -0.3901, 0.9672), (-0.3508, -0.4964, 1.006), (-0.4274, -0.5868, 0.9621), (-0.4876, -0.6867, 0.8623), (-0.5291, -0.7606, 0.7267), (-0.5502, -0.8056, 0.5605), (-0.5502, -0.82, 0.3702), (-0.5291, -0.8032, 0.1629), (-0.4876, -0.7559, -0.05322), (-0.4274, -0.6799, -0.27), (-0.3508, -0.5782, -0.479), (-0.2606, -0.4197, -0.7522), (-0.1605, -0.2402, -0.9523), (-0.1795, -0.3359, 0.9553), (-0.09152, -0.1712, 0.9808), (-0.4334, -0.8287, 0.08376), (-0.4601, -0.8636, 0.2992), (-0.2606, -0.4697, 1.052), (-0.3901, -0.7623, -0.1376), (-0.3317, -0.5627, 1.024), (-0.3317, -0.6669, -0.3563), (-0.3901, -0.6803, 0.9467), (-0.2606, -0.5463, -0.5639), (-0.4334, -0.7722, 0.8306), (-0.1795, -0.3359, -0.9239), (-0.4601, -0.8348, 0.68), (-0.09152, -0.1712, -0.9808), (-0.4691, -0.8656, 0.5005), (-0.2043, -0.2043, 0.9523), (-0.3317, -0.3317, 0.9288), (-0.4464, -0.4189, 0.9396), (-0.544, -0.4935, 0.9), (-0.6206, -0.5802, 0.7915), (-0.6734, -0.645, 0.6499), (-0.7003, -0.6854, 0.4806), (-0.7003, -0.6998, 0.2903), (-0.6734, -0.6876, 0.08609), (-0.6206, -0.6494, -0.124), (-0.544, -0.5866, -0.3321), (-0.4464, -0.5016, -0.53), (-0.3317, -0.3622, -0.7746), (-0.2043, -0.2043, -0.9523), (-0.5833, -0.6745, 0.7656), (-0.5249, -0.5924, 0.8882), (-0.2416, -0.2944, -0.9239), (-0.3508, -0.4876, -0.603), (-0.6192, -0.7311, 0.611), (-0.1232, -0.1501, -0.9808), (-0.6313, -0.7599, 0.4302), (-0.1232, -0.1501, 0.9808), (-0.6192, -0.7598, 0.2302), (-0.2416, -0.2944, 0.9239), (-0.5833, -0.731, 0.01879), (-0.3508, -0.4274, 0.9721), (-0.5249, -0.6743, -0.196), (-0.4464, -0.4879, 0.974), (-0.4464, -0.5922, -0.406), (-0.2402, -0.1605, 0.9523), (-0.3901, -0.2606, 0.9131), (-0.5249, -0.3245, 0.8891), (-0.6396, -0.3797, 0.8244), (-0.7298, -0.4504, 0.7052), (-0.7918, -0.5042, 0.5562), (-0.8235, -0.5389, 0.3832), (-0.8235, -0.5533, 0.1929), (-0.7918, -0.5468, -0.007555), (-0.7298, -0.5196, -0.2103), (-0.6396, -0.4728, -0.4077), (-0.5249, -0.4082, -0.592), (-0.3901, -0.2922, -0.802), (-0.2402, -0.1605, -0.9523), (-0.7107, -0.6066, -0.06391), (-0.7545, -0.6278, 0.1424), (-0.4274, -0.3508, 0.9181), (-0.2944, -0.2416, 0.9239), (-0.6396, -0.5624, -0.2705), (-0.544, -0.3927, 0.9107), (-0.544, -0.497, -0.4693), (-0.6396, -0.4805, 0.8138), (-0.4274, -0.4128, -0.6527), (-0.7107, -0.5502, 0.6829), (-0.2944, -0.2416, -0.9239), (-0.7545, -0.599, 0.5232), (-0.1501, -0.1232, -0.9808), (-0.7693, -0.6253, 0.3407), (-0.1501, -0.1232, 0.9808), (-0.09012, -0.03733, 0.9904), (-0.2669, -0.1106, 0.9523), (-0.4334, -0.1795, 0.8906), (-0.5833, -0.2169, 0.8269), (-0.7107, -0.2499, 0.7381), (-0.8109, -0.3024, 0.6067), (-0.8798, -0.3435, 0.4494), (-0.915, -0.3719, 0.2721), (-0.915, -0.3862, 0.08177), (-0.8798, -0.3861, -0.1144), (-0.8109, -0.3716, -0.3088), (-0.7107, -0.343, -0.494), (-0.5833, -0.3017, -0.6629), (-0.4334, -0.2122, -0.8331), (-0.2669, -0.1106, -0.9523), (-0.3359, -0.1795, -0.9239), (-0.4876, -0.3249, -0.7112), (-0.8608, -0.4438, 0.4199), (-0.8109, -0.4039, 0.5857), (-0.1712, -0.09152, -0.9808), (-0.8777, -0.467, 0.2354), (-0.1712, -0.09152, 0.9808), (-0.8608, -0.4726, 0.03921), (-0.3359, -0.1795, 0.9239), (-0.8109, -0.4604, -0.1612), (-0.4876, -0.2606, 0.8798), (-0.7298, -0.4308, -0.358), (-0.6206, -0.2808, 0.8363), (-0.6206, -0.385, -0.5437), (-0.7298, -0.3489, 0.7262), (-0.2833, -0.05636, 0.9523), (-0.4601, -0.09152, 0.8777), (-0.6192, -0.1232, 0.7693), (-0.7545, -0.1501, 0.6313), (-0.8608, -0.1712, 0.4691), (-0.934, -0.1858, 0.2889), (-0.9714, -0.1932, 0.09755), (-0.9714, -0.1932, -0.09755), (-0.934, -0.1858, -0.2889), (-0.8608, -0.1712, -0.4691), (-0.7545, -0.1501, -0.6313), (-0.6192, -0.1232, -0.7693), (-0.4601, -0.09152, -0.8777), (-0.2833, -0.05636, -0.9523), (-0.7918, -0.2614, -0.4801), (-0.8798, -0.2813, -0.2978), (-0.6734, -0.1795, 0.7518), (-0.5291, -0.1605, 0.8444), (-0.6734, -0.2317, -0.6452), (-0.7918, -0.2205, 0.6176), (-0.5291, -0.1932, -0.7869), (-0.8798, -0.2531, 0.4583), (-0.3644, -0.1106, -0.9239), (-0.934, -0.2762, 0.28), (-0.1858, -0.05636, -0.9808), (-0.9523, -0.2889, 0.08967), (-0.1858, -0.05636, 0.9808), (-0.934, -0.2906, -0.1054), (-0.3644, -0.1106, 0.9239), (-0.09755, -6.235e-08, 0.9904), (-0.09754, 0.0, -0.9904), (-0.09567, 0.01903, 0.9904), (-0.09567, 0.01903, -0.9904), (-0.09012, 0.03733, 0.9904), (-0.09012, 0.03733, -0.9904), (-0.08111, 0.05419, 0.9904), (-0.08111, 0.05419, -0.9904), (-0.06897, 0.06897, 0.9904), (-0.06897, 0.06897, -0.9904), (-0.05419, 0.08111, 0.9904), (-0.05419, 0.08111, -0.9904), (-0.03733, 0.09012, 0.9904), (-0.03733, 0.09012, -0.9904), (-0.01903, 0.09567, 0.9904), (-0.01903, 0.09567, -0.9904), (1.757e-07, 0.09755, 0.9904), (3.169e-07, 0.09755, -0.9904), (0.01903, 0.09567, 0.9904), (0.01903, 0.09567, -0.9904), (0.03733, 0.09012, 0.9904), (0.03733, 0.09012, -0.9904), (0.05419, 0.08111, 0.9904), (0.05419, 0.08111, -0.9904), (0.06898, 0.06897, 0.9904), (0.06898, 0.06897, -0.9904), (0.08111, 0.05419, 0.9904), (0.08111, 0.05419, -0.9904), (0.09012, 0.03733, 0.9904), (0.09012, 0.03733, -0.9904), (0.09567, 0.01903, 0.9904), (0.09567, 0.01903, -0.9904), (0.09755, -6.595e-08, 0.9904), (0.09567, -0.01903, 0.9904), (0.09567, -0.01903, -0.9904), (0.09012, -0.03733, 0.9904), (0.09012, -0.03733, -0.9904), (0.08111, -0.05419, 0.9904), (0.08111, -0.05419, -0.9904), (0.06898, -0.06897, 0.9904), (0.06898, -0.06897, -0.9904), (0.05419, -0.08111, 0.9904), (0.05419, -0.08111, -0.9904), (0.03733, -0.09012, 0.9904), (0.03733, -0.09012, -0.9904), (0.01903, -0.09567, 0.9904), (0.01903, -0.09567, -0.9904), (1.683e-07, -0.09755, 0.9904), (3.207e-07, -0.09755, -0.9904), (-0.01903, -0.09567, 0.9904), (-0.01903, -0.09567, -0.9904), (-0.03733, -0.09012, 0.9904), (-0.03733, -0.09012, -0.9904), (-0.05419, -0.08111, 0.9904), (-0.05419, -0.08111, -0.9904), (-0.06897, -0.06897, 0.9904), (-0.06897, -0.06897, -0.9904), (-0.08111, -0.05419, 0.9904), (-0.08111, -0.05419, -0.9904), (-0.09012, -0.03733, -0.9904), (-0.09567, -0.01903, 0.9904), (-0.09567, -0.01903, -0.9904), (-0.1932, -0.01903, -0.9808), (-0.379, -0.03733, -0.9239), (-0.9904, -0.09754, 7.55e-08), (-0.9714, -0.09567, 0.1951), (-0.1932, -0.01903, 0.9808), (-0.9714, -0.09567, -0.1951), (-0.379, -0.03733, 0.9239), (-0.915, -0.09012, -0.3827), (-0.5502, -0.05419, 0.8315), (-0.8235, -0.08111, -0.5556), (-0.7003, -0.06897, 0.7071), (-0.7003, -0.06897, -0.7071), (-0.8235, -0.08111, 0.5556), (-0.5502, -0.05419, -0.8315), (-0.915, -0.09012, 0.3827), (-0.9432, -0.0929, 0.2889), (-0.4646, -0.04576, -0.8777), (-0.8692, -0.08561, 0.4691), (-0.6253, -0.06158, -0.7693), (-0.7619, -0.07504, 0.6313), (-0.7619, -0.07504, -0.6313), (-0.6253, -0.06158, 0.7693), (-0.8692, -0.08561, -0.4691), (-0.4646, -0.04576, 0.8777), (-0.9432, -0.0929, -0.2889), (-0.2861, -0.02818, 0.9523), (-0.9809, -0.09661, -0.09755), (-0.9809, -0.09661, 0.09755), (-0.2861, -0.02818, -0.9523), (-0.4468, -0.1355, 0.8841), (-0.9069, -0.286, -0.2016), (-0.2751, -0.08346, 0.9523), (-0.9432, -0.2897, -0.007889), (-0.9432, -0.2825, 0.1848), (-0.2751, -0.08346, -0.9523), (-0.9069, -0.2647, 0.3691), (-0.4468, -0.1519, -0.8554), (-0.8358, -0.2368, 0.5379), (-0.6012, -0.2124, -0.7161), (-0.7326, -0.2, 0.6847), (-0.7326, -0.2466, -0.5627), (-0.6012, -0.17, 0.7981), (-0.8358, -0.2714, -0.389), (-0.7703, -0.3764, 0.656), (-0.5541, -0.3549, -0.6275), (-0.6752, -0.3148, 0.7812), (-0.6752, -0.4079, -0.4509), (-0.5541, -0.2707, 0.858), (-0.7703, -0.4456, -0.2596), (-0.4117, -0.2201, 0.9018), (-0.8358, -0.4665, -0.06097), (-0.2535, -0.1355, 0.9523), (-0.8692, -0.4698, 0.1373), (-0.8692, -0.4554, 0.3277), (-0.2535, -0.1355, -0.9523), (-0.8358, -0.4239, 0.5028), (-0.4117, -0.2522, -0.8175), (-0.2222, -0.1824, 0.9523), (-0.7619, -0.6265, 0.2416), (-0.7619, -0.6122, 0.4319), (-0.2222, -0.1824, -0.9523), (-0.7326, -0.5746, 0.603), (-0.3609, -0.3272, -0.7883), (-0.6752, -0.5153, 0.7483), (-0.4857, -0.4549, -0.561), (-0.5918, -0.4366, 0.8622), (-0.5918, -0.5297, -0.3699), (-0.4857, -0.3717, 0.9144), (-0.6752, -0.5845, -0.1672), (-0.3609, -0.2962, 0.921), (-0.7326, -0.6172, 0.03927), (-0.3986, -0.5399, -0.5045), (-0.4857, -0.5401, 0.9311), (-0.4857, -0.6332, -0.301), (-0.3986, -0.4576, 0.973), (-0.5541, -0.7026, -0.08863), (-0.2962, -0.3609, 0.948), (-0.6012, -0.7454, 0.1245), (-0.1824, -0.2222, 0.9523), (-0.6253, -0.7599, 0.3302), (-0.6253, -0.7455, 0.5206), (-0.1824, -0.2222, -0.9523), (-0.6012, -0.7028, 0.6883), (-0.2962, -0.391, -0.7634), (-0.5541, -0.6335, 0.8269), (-0.4646, -0.8646, 0.3999), (-0.4646, -0.8502, 0.5902), (-0.1355, -0.2535, -0.9523), (-0.4468, -0.8035, 0.7553), (-0.2201, -0.4411, -0.7439), (-0.4117, -0.7263, 0.8886), (-0.2962, -0.6066, -0.4601), (-0.3609, -0.6215, 0.9852), (-0.3609, -0.7146, -0.2469), (-0.2962, -0.5073, 1.059), (-0.4117, -0.7955, -0.0269), (-0.2201, -0.4117, 0.9986), (-0.4468, -0.8461, 0.1915), (-0.1355, -0.2535, 0.9523), (-0.2222, -0.6775, 1.022), (-0.2222, -0.7706, -0.2096), (-0.1824, -0.5538, 1.076), (-0.2535, -0.8594, 0.01562), (-0.1355, -0.4468, 0.9986), (-0.2751, -0.9155, 0.2376), (-0.08346, -0.2751, 0.9523), (-0.2861, -0.9368, 0.4479), (-0.2861, -0.9224, 0.6382), (-0.08346, -0.2751, -0.9523), (-0.2751, -0.8729, 0.8014), (-0.1355, -0.4756, -0.7304), (-0.2535, -0.7902, 0.9312), (-0.1824, -0.6526, -0.4295), (-0.09661, -0.9592, 0.6627), (-0.02818, -0.2861, -0.9523), (-0.0929, -0.9083, 0.8249), (-0.04576, -0.4932, -0.7236), (-0.08561, -0.8228, 0.9528), (-0.06158, -0.6761, -0.4139), (-0.07504, -0.7061, 1.041), (-0.07504, -0.7992, -0.1906), (-0.06158, -0.5775, 1.085), (-0.08561, -0.892, 0.03729), (-0.04576, -0.4646, 0.9986), (-0.0929, -0.9509, 0.2611), (-0.02818, -0.2861, 0.9523), (-0.09661, -0.9735, 0.4723), (0.07504, -0.7992, -0.1906), (0.06158, -0.5775, 1.085), (0.08561, -0.892, 0.03729), (0.04576, -0.4646, 0.9986), (0.0929, -0.9509, 0.2611), (0.02818, -0.2861, 0.9523), (0.09661, -0.9735, 0.4723), (0.09661, -0.9592, 0.6627), (0.02818, -0.2861, -0.9523), (0.0929, -0.9083, 0.8249), (0.04576, -0.4932, -0.7236), (0.08561, -0.8228, 0.9528), (0.06158, -0.6761, -0.4139), (0.07504, -0.7061, 1.041), (0.2861, -0.9224, 0.6382), (0.08346, -0.2751, -0.9523), (0.2751, -0.8729, 0.8014), (0.1355, -0.4756, -0.7304), (0.2535, -0.7902, 0.9312), (0.1824, -0.6526, -0.4295), (0.2222, -0.6775, 1.022), (0.2222, -0.7706, -0.2096), (0.1824, -0.5538, 1.086), (0.2535, -0.8594, 0.01562), (0.1355, -0.4468, 1.009), (0.2751, -0.9155, 0.2376), (0.08346, -0.2751, 0.9523), (0.2861, -0.9368, 0.4479), (0.2962, -0.5251, 0.9787), (0.4117, -0.7955, -0.0269), (0.2201, -0.4117, 0.9581), (0.4468, -0.8461, 0.1915), (0.1355, -0.2535, 0.9523), (0.4646, -0.8646, 0.3999), (0.4646, -0.8502, 0.5902), (0.1355, -0.2535, -0.9523), (0.4468, -0.8035, 0.7553), (0.2201, -0.4411, -0.7439), (0.4117, -0.7263, 0.8886), (0.2962, -0.6066, -0.4601), (0.3609, -0.6215, 0.9559), (0.3609, -0.7146, -0.2469), (0.6012, -0.7028, 0.6883), (0.2962, -0.391, -0.7634), (0.5541, -0.6335, 0.8269), (0.3986, -0.5399, -0.5045), (0.4857, -0.5401, 0.9018), (0.4857, -0.6332, -0.301), (0.3986, -0.4576, 0.9246), (0.5541, -0.7026, -0.08863), (0.2962, -0.3609, 0.9288), (0.6012, -0.7454, 0.1245), (0.1824, -0.2222, 0.9523), (0.6253, -0.7599, 0.3302), (0.6253, -0.7455, 0.5206), (0.1824, -0.2222, -0.9523), (0.3609, -0.2962, 0.921), (0.7326, -0.6172, 0.03927), (0.2222, -0.1824, 0.9523), (0.7619, -0.6265, 0.2416), (0.7619, -0.6122, 0.4319), (0.2222, -0.1824, -0.9523), (0.7326, -0.5746, 0.603), (0.3609, -0.3272, -0.7883), (0.6752, -0.5153, 0.7483), (0.4857, -0.4549, -0.561), (0.5918, -0.4366, 0.8622), (0.5918, -0.5297, -0.3699), (0.4857, -0.3717, 0.9144), (0.6752, -0.5845, -0.1672), (0.4117, -0.2522, -0.8175), (0.7703, -0.3764, 0.656), (0.5541, -0.3549, -0.6275), (0.6752, -0.3148, 0.7812), (0.6752, -0.4079, -0.4509), (0.5541, -0.2707, 0.858), (0.7703, -0.4456, -0.2596), (0.4117, -0.2201, 0.9018), (0.8358, -0.4665, -0.06097), (0.2535, -0.1355, 0.9523), (0.8692, -0.4698, 0.1373), (0.8692, -0.4554, 0.3277), (0.2535, -0.1355, -0.9523), (0.8358, -0.4239, 0.5028), (0.9069, -0.286, -0.2016), (0.2751, -0.08346, 0.9523), (0.9432, -0.2897, -0.007889), (0.9432, -0.2825, 0.1848), (0.2751, -0.08346, -0.9523), (0.9069, -0.2647, 0.3691), (0.4468, -0.1519, -0.8554), (0.8358, -0.2368, 0.5379), (0.6012, -0.2124, -0.7161), (0.7326, -0.2, 0.6847), (0.7326, -0.2466, -0.5627), (0.6012, -0.17, 0.7981), (0.8358, -0.2714, -0.389), (0.4468, -0.1355, 0.8841), (0.8692, -0.08561, 0.4691), (0.6253, -0.06158, -0.7693), (0.7619, -0.07504, 0.6313), (0.7619, -0.07504, -0.6313), (0.6253, -0.06158, 0.7693), (0.8692, -0.08561, -0.4691), (0.4646, -0.04576, 0.8777), (0.9432, -0.0929, -0.2889), (0.2861, -0.02818, 0.9523), (0.9809, -0.09661, -0.09755), (0.9809, -0.09661, 0.09755), (0.2861, -0.02818, -0.9523), (0.9432, -0.0929, 0.2889), (0.4646, -0.04576, -0.8777), (0.2861, 0.02818, 0.9523), (0.9809, 0.09661, -0.09755), (0.9809, 0.09661, 0.09755), (0.2861, 0.02818, -0.9523), (0.9432, 0.0929, 0.2889), (0.4646, 0.04576, -0.8777), (0.8692, 0.08561, 0.4691), (0.6253, 0.06158, -0.7693), (0.7619, 0.07504, 0.6313), (0.7619, 0.07504, -0.6313), (0.6253, 0.06158, 0.7693), (0.8692, 0.08561, -0.4691), (0.4646, 0.04576, 0.8777), (0.9432, 0.0929, -0.2889), (0.6012, 0.1824, -0.7693), (0.7326, 0.2222, 0.6313), (0.7326, 0.2222, -0.6313), (0.6012, 0.1824, 0.7693), (0.8358, 0.2535, -0.4691), (0.4468, 0.1355, 0.8777), (0.9069, 0.2751, -0.2889), (0.2751, 0.08346, 0.9523), (0.9432, 0.2861, -0.09755), (0.9432, 0.2861, 0.09755), (0.2751, 0.08346, -0.9523), (0.9069, 0.2751, 0.2889), (0.4468, 0.1355, -0.8777), (0.8358, 0.2535, 0.4691), (0.8692, 0.4646, -0.09755), (0.8692, 0.4646, 0.09755), (0.2535, 0.1355, -0.9523), (0.8358, 0.4468, 0.2889), (0.4117, 0.2201, -0.8777), (0.7703, 0.4117, 0.4691), (0.5541, 0.2962, -0.7693), (0.6752, 0.3609, 0.6313), (0.6752, 0.3609, -0.6313), (0.5541, 0.2962, 0.7693), (0.7703, 0.4117, -0.4691), (0.4117, 0.2201, 0.8777), (0.8358, 0.4468, -0.2889), (0.2535, 0.1355, 0.9523), (0.5918, 0.4857, 0.6313), (0.5918, 0.4857, -0.6313), (0.4857, 0.3986, 0.7693), (0.6752, 0.5541, -0.4691), (0.3609, 0.2962, 0.8777), (0.7326, 0.6012, -0.2889), (0.2222, 0.1824, 0.9523), (0.7619, 0.6253, -0.09755), (0.7619, 0.6253, 0.09755), (0.2222, 0.1824, -0.9523), (0.7326, 0.6012, 0.2889), (0.3609, 0.2962, -0.8777), (0.6752, 0.5541, 0.4691), (0.4857, 0.3986, -0.7693), (0.6253, 0.7619, 0.09755), (0.1824, 0.2222, -0.9523), (0.6012, 0.7326, 0.2889), (0.2962, 0.3609, -0.8777), (0.5541, 0.6752, 0.4691), (0.3986, 0.4857, -0.7693), (0.4857, 0.5918, 0.6313), (0.4857, 0.5918, -0.6313), (0.3986, 0.4857, 0.7693), (0.5541, 0.6752, -0.4691), (0.2962, 0.3609, 0.8777), (0.6012, 0.7326, -0.2889), (0.1824, 0.2222, 0.9523), (0.6253, 0.7619, -0.09755), (0.2962, 0.5541, 0.7693), (0.4117, 0.7703, -0.4691), (0.2201, 0.4117, 0.8777), (0.4468, 0.8358, -0.2889), (0.1355, 0.2535, 0.9523), (0.4646, 0.8692, -0.09755), (0.4646, 0.8692, 0.09755), (0.1355, 0.2535, -0.9523), (0.4468, 0.8358, 0.2889), (0.2201, 0.4117, -0.8777), (0.4117, 0.7703, 0.4691), (0.2962, 0.5541, -0.7693), (0.3609, 0.6752, 0.6313), (0.3609, 0.6752, -0.6313), (0.08346, 0.2751, -0.9523), (0.2751, 0.9069, 0.2889), (0.1355, 0.4468, -0.8777), (0.2535, 0.8358, 0.4691), (0.1824, 0.6012, -0.7693), (0.2222, 0.7326, 0.6313), (0.2222, 0.7326, -0.6313), (0.1824, 0.6012, 0.7693), (0.2535, 0.8358, -0.4691), (0.1355, 0.4468, 0.8777), (0.2751, 0.9069, -0.2889), (0.08346, 0.2751, 0.9523), (0.2861, 0.9432, -0.09755), (0.2861, 0.9432, 0.09755), (0.08561, 0.8692, -0.4691), (0.04576, 0.4646, 0.8777), (0.0929, 0.9432, -0.2889), (0.02818, 0.2861, 0.9523), (0.09661, 0.9809, -0.09755), (0.09661, 0.9809, 0.09755), (0.02818, 0.2861, -0.9523), (0.0929, 0.9432, 0.2889), (0.04576, 0.4646, -0.8777), (0.08561, 0.8692, 0.4691), (0.06158, 0.6253, -0.7693), (0.07504, 0.7619, 0.6313), (0.07504, 0.7619, -0.6313), (0.06158, 0.6253, 0.7693), (-0.0929, 0.9432, 0.2889), (-0.04576, 0.4646, -0.8777), (-0.08561, 0.8692, 0.4691), (-0.06158, 0.6253, -0.7693), (-0.07504, 0.7619, 0.6313), (-0.07504, 0.7619, -0.6313), (-0.06158, 0.6253, 0.7693), (-0.08561, 0.8692, -0.4691), (-0.04576, 0.4646, 0.8777), (-0.0929, 0.9432, -0.2889), (-0.02818, 0.2861, 0.9523), (-0.09661, 0.9809, -0.09755), (-0.09661, 0.9809, 0.09755), (-0.02818, 0.2861, -0.9523), (-0.1355, 0.4468, 0.8777), (-0.2751, 0.9069, -0.2889), (-0.08346, 0.2751, 0.9523), (-0.2861, 0.9432, -0.09755), (-0.2861, 0.9432, 0.09755), (-0.08346, 0.2751, -0.9523), (-0.2751, 0.9069, 0.2889), (-0.1355, 0.4468, -0.8777), (-0.2535, 0.8358, 0.4691), (-0.1824, 0.6012, -0.7693), (-0.2222, 0.7326, 0.6313), (-0.2222, 0.7326, -0.6313), (-0.1824, 0.6012, 0.7693), (-0.2535, 0.8358, -0.4691), (-0.2201, 0.4117, -0.8777), (-0.4117, 0.7703, 0.4691), (-0.2962, 0.5541, -0.7693), (-0.3609, 0.6752, 0.6313), (-0.3609, 0.6752, -0.6313), (-0.2962, 0.5541, 0.7693), (-0.4117, 0.7703, -0.4691), (-0.2201, 0.4117, 0.8777), (-0.4468, 0.8358, -0.2889), (-0.1355, 0.2535, 0.9523), (-0.4646, 0.8692, -0.09755), (-0.4646, 0.8692, 0.09755), (-0.1355, 0.2535, -0.9523), (-0.4468, 0.8358, 0.2889), (-0.6012, 0.7326, -0.2889), (-0.1824, 0.2222, 0.9523), (-0.6253, 0.7619, -0.09755), (-0.6253, 0.7619, 0.09755), (-0.1824, 0.2222, -0.9523), (-0.6012, 0.7326, 0.2889), (-0.2962, 0.3609, -0.8777), (-0.5541, 0.6752, 0.4691), (-0.3986, 0.4857, -0.7693), (-0.4857, 0.5918, 0.6313), (-0.4857, 0.5918, -0.6313), (-0.3986, 0.4857, 0.7693), (-0.5541, 0.6752, -0.4691), (-0.2962, 0.3609, 0.8777), (-0.6752, 0.5541, 0.4691), (-0.4857, 0.3986, -0.7693), (-0.5918, 0.4857, 0.6313), (-0.5918, 0.4857, -0.6313), (-0.4857, 0.3986, 0.7693), (-0.6752, 0.5541, -0.4691), (-0.3609, 0.2962, 0.8777), (-0.7326, 0.6012, -0.2889), (-0.2222, 0.1824, 0.9523), (-0.7619, 0.6253, -0.09755), (-0.7619, 0.6253, 0.09755), (-0.2222, 0.1824, -0.9523), (-0.7326, 0.6012, 0.2889), (-0.3609, 0.2962, -0.8777), (-0.2535, 0.1355, 0.9523), (-0.8692, 0.4646, -0.09755), (-0.8692, 0.4646, 0.09755), (-0.2535, 0.1355, -0.9523), (-0.8358, 0.4468, 0.2889), (-0.4117, 0.2201, -0.8777), (-0.7703, 0.4117, 0.4691), (-0.5541, 0.2962, -0.7693), (-0.6752, 0.3609, 0.6313), (-0.6752, 0.3609, -0.6313), (-0.5541, 0.2962, 0.7693), (-0.7703, 0.4117, -0.4691), (-0.4117, 0.2201, 0.8777), (-0.8358, 0.4468, -0.2889), (-0.7326, 0.2222, 0.6313), (-0.7326, 0.2222, -0.6313), (-0.6012, 0.1824, 0.7693), (-0.8358, 0.2535, -0.4691), (-0.4468, 0.1355, 0.8777), (-0.9069, 0.2751, -0.2889), (-0.2751, 0.08346, 0.9523), (-0.9432, 0.2861, -0.09755), (-0.9432, 0.2861, 0.09755), (-0.2751, 0.08346, -0.9523), (-0.9069, 0.2751, 0.2889), (-0.4468, 0.1355, -0.8777), (-0.8358, 0.2535, 0.4691), (-0.6012, 0.1824, -0.7693), (-0.4646, 0.04576, -0.8777), (-0.8692, 0.08561, 0.4691), (-0.6253, 0.06158, -0.7693), (-0.7619, 0.07504, 0.6313), (-0.7619, 0.07504, -0.6313), (-0.6253, 0.06158, 0.7693), (-0.8692, 0.08561, -0.4691), (-0.4646, 0.04576, 0.8777), (-0.9432, 0.0929, -0.2889), (-0.2861, 0.02818, 0.9523), (-0.9809, 0.09661, -0.09755), (-0.9809, 0.09661, 0.09755), (-0.2861, 0.02818, -0.9523), (-0.9432, 0.0929, 0.2889)], [], [(1921, 511, 20, 501), (1920, 513, 28, 509), (1919, 510, 21, 502), (1918, 514, 22, 503), (1917, 515, 15, 496), (1916, 516, 23, 504), (1915, 517, 16, 497), (1914, 518, 24, 505), (1913, 519, 17, 498), (1912, 520, 25, 506), (1911, 521, 18, 499), (1910, 522, 26, 507), (1909, 523, 19, 500), (1908, 524, 27, 508), (1907, 540, 41, 536), (1906, 542, 34, 529), (1905, 539, 42, 537), (1904, 541, 35, 530), (1903, 543, 43, 538), (1902, 544, 36, 531), (1901, 546, 37, 532), (1900, 547, 30, 525), (1899, 548, 38, 533), (1898, 549, 31, 526), (1897, 550, 39, 534), (1896, 551, 32, 527), (1895, 552, 40, 535), (1894, 553, 33, 528), (1893, 569, 53, 562), (1892, 571, 46, 555), (1891, 568, 54, 563), (1890, 570, 47, 556), (1889, 572, 55, 564), (1888, 573, 48, 557), (1887, 574, 56, 565), (1886, 575, 49, 558), (1885, 576, 57, 566), (1884, 577, 50, 559), (1883, 578, 58, 567), (1882, 579, 51, 560), (1881, 581, 52, 561), (1880, 582, 45, 554), (1879, 598, 72, 595), (1878, 600, 65, 588), (1877, 597, 73, 596), (1876, 599, 66, 589), (1875, 602, 67, 590), (1874, 603, 60, 583), (1873, 604, 68, 591), (1872, 605, 61, 584), (1871, 606, 69, 592), (1870, 607, 62, 585), (1869, 608, 70, 593), (1868, 609, 63, 586), (1867, 610, 71, 594), (1866, 611, 64, 587), (1865, 627, 76, 613), (1864, 629, 84, 621), (1863, 626, 77, 614), (1862, 628, 85, 622), (1861, 630, 78, 615), (1860, 631, 86, 623), (1859, 632, 79, 616), (1858, 633, 87, 624), (1857, 634, 80, 617), (1856, 635, 88, 625), (1855, 636, 81, 618), (1854, 638, 82, 619), (1853, 639, 75, 612), (1852, 640, 83, 620), (1851, 656, 95, 646), (1850, 658, 103, 654), (1849, 655, 96, 647), (1848, 659, 97, 648), (1847, 660, 90, 641), (1846, 661, 98, 649), (1845, 662, 91, 642), (1844, 663, 99, 650), (1843, 664, 92, 643), (1842, 665, 100, 651), (1841, 666, 93, 644), (1840, 667, 101, 652), (1839, 668, 94, 645), (1838, 669, 102, 653), (1837, 685, 114, 679), (1836, 687, 107, 672), (1835, 684, 115, 680), (1834, 686, 108, 673), (1833, 688, 116, 681), (1832, 689, 109, 674), (1831, 690, 117, 682), (1830, 691, 110, 675), (1829, 692, 118, 683), (1828, 693, 111, 676), (1827, 695, 112, 677), (1826, 696, 105, 670), (1825, 697, 113, 678), (1824, 698, 106, 671), (1823, 714, 133, 712), (1822, 716, 126, 705), (1821, 715, 127, 706), (1820, 717, 120, 699), (1819, 718, 128, 707), (1818, 719, 121, 700), (1817, 720, 129, 708), (1816, 721, 122, 701), (1815, 722, 130, 709), (1814, 723, 123, 702), (1813, 724, 131, 710), (1812, 725, 124, 703), (1811, 726, 132, 711), (1810, 727, 125, 704), (1809, 743, 137, 730), (1808, 745, 145, 738), (1807, 742, 138, 731), (1806, 744, 146, 739), (1805, 746, 139, 732), (1804, 747, 147, 740), (1803, 748, 140, 733), (1802, 749, 148, 741), (1801, 750, 141, 734), (1800, 752, 142, 735), (1799, 753, 135, 728), (1798, 754, 143, 736), (1797, 755, 136, 729), (1796, 756, 144, 737), (1795, 772, 156, 763), (1794, 771, 157, 764), (1793, 773, 150, 757), (1792, 775, 158, 765), (1791, 776, 151, 758), (1790, 777, 159, 766), (1789, 778, 152, 759), (1788, 779, 160, 767), (1787, 780, 153, 760), (1786, 781, 161, 768), (1785, 782, 154, 761), (1784, 783, 162, 769), (1783, 784, 155, 762), (1782, 785, 163, 770), (1781, 801, 175, 796), (1780, 803, 168, 789), (1779, 800, 176, 797), (1778, 802, 169, 790), (1777, 804, 177, 798), (1776, 805, 170, 791), (1775, 806, 178, 799), (1774, 807, 171, 792), (1773, 809, 172, 793), (1772, 810, 165, 786), (1771, 811, 173, 794), (1770, 812, 166, 787), (1769, 813, 174, 795), (1768, 814, 167, 788), (1767, 831, 187, 822), (1766, 833, 180, 815), (1765, 830, 188, 823), (1764, 832, 181, 816), (1763, 834, 189, 824), (1762, 835, 182, 817), (1761, 836, 190, 825), (1760, 837, 183, 818), (1759, 838, 191, 826), (1758, 839, 184, 819), (1757, 840, 192, 827), (1756, 841, 185, 820), (1755, 842, 193, 828), (1754, 843, 186, 821), (1753, 859, 206, 855), (1752, 861, 199, 848), (1751, 858, 207, 856), (1750, 860, 200, 849), (1749, 862, 208, 857), (1748, 863, 201, 850), (1747, 865, 202, 851), (1746, 866, 195, 844), (1745, 867, 203, 852), (1744, 868, 196, 845), (1743, 869, 204, 853), (1742, 870, 197, 846), (1741, 871, 205, 854), (1740, 872, 198, 847), (1739, 888, 210, 873), (1738, 890, 218, 881), (1737, 887, 211, 874), (1736, 889, 219, 882), (1735, 891, 212, 875), (1734, 892, 220, 883), (1733, 893, 213, 876), (1732, 894, 221, 884), (1731, 895, 214, 877), (1730, 896, 222, 885), (1729, 897, 215, 878), (1728, 898, 223, 886), (1727, 899, 216, 879), (1726, 901, 217, 880), (1725, 917, 229, 906), (1724, 919, 237, 914), (1723, 916, 230, 907), (1722, 918, 238, 915), (1721, 920, 231, 908), (1720, 922, 232, 909), (1719, 923, 225, 902), (1718, 924, 233, 910), (1717, 925, 226, 903), (1716, 926, 234, 911), (1715, 927, 227, 904), (1714, 928, 235, 912), (1713, 929, 228, 905), (1712, 930, 236, 913), (1711, 947, 248, 939), (1710, 949, 241, 932), (1709, 946, 249, 940), (1708, 948, 242, 933), (1707, 950, 250, 941), (1706, 951, 243, 934), (1705, 952, 251, 942), (1704, 953, 244, 935), (1703, 954, 252, 943), (1702, 955, 245, 936), (1701, 956, 253, 944), (1700, 957, 246, 937), (1699, 959, 247, 938), (1698, 960, 240, 931), (1697, 976, 268, 973), (1696, 978, 261, 966), (1695, 975, 269, 974), (1694, 977, 262, 967), (1693, 980, 263, 968), (1692, 981, 256, 961), (1691, 982, 264, 969), (1690, 983, 257, 962), (1689, 984, 265, 970), (1688, 985, 258, 963), (1687, 986, 266, 971), (1686, 987, 259, 964), (1685, 988, 267, 972), (1684, 989, 260, 965), (1683, 1005, 272, 991), (1682, 1007, 280, 999), (1681, 1004, 273, 992), (1680, 1006, 281, 1000), (1679, 1008, 274, 993), (1678, 1009, 282, 1001), (1677, 1010, 275, 994), (1676, 1011, 283, 1002), (1675, 1012, 276, 995), (1674, 1013, 284, 1003), (1673, 1014, 277, 996), (1672, 1016, 278, 997), (1671, 1017, 271, 990), (1670, 1018, 279, 998), (1669, 1034, 291, 1024), (1668, 1036, 299, 1032), (1667, 1033, 292, 1025), (1666, 1037, 293, 1026), (1665, 1038, 286, 1019), (1664, 1039, 294, 1027), (1663, 1040, 287, 1020), (1662, 1041, 295, 1028), (1661, 1042, 288, 1021), (1660, 1043, 296, 1029), (1659, 1044, 289, 1022), (1658, 1045, 297, 1030), (1657, 1046, 290, 1023), (1656, 1047, 298, 1031), (1655, 1063, 310, 1057), (1654, 1065, 303, 1050), (1653, 1062, 311, 1058), (1652, 1064, 304, 1051), (1651, 1066, 312, 1059), (1650, 1067, 305, 1052), (1649, 1068, 313, 1060), (1648, 1069, 306, 1053), (1647, 1070, 314, 1061), (1646, 1071, 307, 1054), (1645, 1073, 308, 1055), (1644, 1074, 301, 1048), (1643, 1075, 309, 1056), (1642, 1076, 302, 1049), (1641, 1092, 329, 1090), (1640, 1094, 322, 1083), (1639, 1093, 323, 1084), (1638, 1095, 316, 1077), (1637, 1096, 324, 1085), (1636, 1097, 317, 1078), (1635, 1098, 325, 1086), (1634, 1099, 318, 1079), (1633, 1100, 326, 1087), (1632, 1101, 319, 1080), (1631, 1102, 327, 1088), (1630, 1103, 320, 1081), (1629, 1104, 328, 1089), (1628, 1105, 321, 1082), (1627, 1121, 341, 1116), (1626, 1123, 334, 1109), (1625, 1120, 342, 1117), (1624, 1122, 335, 1110), (1623, 1124, 343, 1118), (1622, 1125, 336, 1111), (1621, 1126, 344, 1119), (1620, 1127, 337, 1112), (1619, 1129, 338, 1113), (1618, 1130, 331, 1106), (1617, 1131, 339, 1114), (1616, 1132, 332, 1107), (1615, 1133, 340, 1115), (1614, 1134, 333, 1108), (1613, 1152, 353, 1142), (1612, 1149, 346, 1135), (1611, 1151, 354, 1143), (1610, 1153, 347, 1136), (1609, 1154, 355, 1144), (1608, 1155, 348, 1137), (1607, 1156, 356, 1145), (1606, 1157, 349, 1138), (1605, 1158, 357, 1146), (1604, 1159, 350, 1139), (1603, 1160, 358, 1147), (1602, 1161, 351, 1140), (1601, 1162, 359, 1148), (1600, 1163, 352, 1141), (1599, 1179, 364, 1167), (1598, 1181, 372, 1175), (1597, 1178, 365, 1168), (1596, 1180, 373, 1176), (1595, 1182, 366, 1169), (1594, 1183, 374, 1177), (1593, 1184, 367, 1170), (1592, 1186, 368, 1171), (1591, 1187, 361, 1164), (1590, 1188, 369, 1172), (1589, 1189, 362, 1165), (1588, 1190, 370, 1173), (1587, 1191, 363, 1166), (1586, 1192, 371, 1174), (1585, 1208, 383, 1200), (1584, 1210, 376, 1193), (1583, 1207, 384, 1201), (1582, 1209, 377, 1194), (1581, 1211, 385, 1202), (1580, 1212, 378, 1195), (1579, 1213, 386, 1203), (1578, 1214, 379, 1196), (1577, 1215, 387, 1204), (1576, 1216, 380, 1197), (1575, 1217, 388, 1205), (1574, 1218, 381, 1198), (1573, 1219, 389, 1206), (1572, 1220, 382, 1199), (1571, 1237, 402, 1233), (1570, 1239, 395, 1226), (1569, 1236, 403, 1234), (1568, 1238, 396, 1227), (1567, 1240, 404, 1235), (1566, 1241, 397, 1228), (1565, 1243, 398, 1229), (1564, 1244, 391, 1222), (1563, 1245, 399, 1230), (1562, 1246, 392, 1223), (1561, 1247, 400, 1231), (1560, 1248, 393, 1224), (1559, 1249, 401, 1232), (1558, 1250, 394, 1225), (1557, 1266, 406, 1251), (1556, 1268, 414, 1259), (1555, 1265, 407, 1252), (1554, 1267, 415, 1260), (1553, 1269, 408, 1253), (1552, 1270, 416, 1261), (1551, 1271, 409, 1254), (1550, 1272, 417, 1262), (1549, 1273, 410, 1255), (1548, 1274, 418, 1263), (1547, 1275, 411, 1256), (1546, 1276, 419, 1264), (1545, 1277, 412, 1257), (1544, 1279, 413, 1258), (1543, 1295, 425, 1284), (1542, 1297, 433, 1292), (1541, 1294, 426, 1285), (1540, 1296, 434, 1293), (1539, 1298, 427, 1286), (1538, 1300, 428, 1287), (1537, 1301, 421, 1280), (1536, 1302, 429, 1288), (1535, 1303, 422, 1281), (1534, 1304, 430, 1289), (1533, 1305, 423, 1282), (1532, 1306, 431, 1290), (1531, 1307, 424, 1283), (1530, 1308, 432, 1291), (1529, 1324, 444, 1317), (1528, 1326, 437, 1310), (1527, 1323, 445, 1318), (1526, 1325, 438, 1311), (1525, 1327, 446, 1319), (1524, 1328, 439, 1312), (1523, 1329, 447, 1320), (1522, 1330, 440, 1313), (1521, 1331, 448, 1321), (1520, 1332, 441, 1314), (1519, 1333, 449, 1322), (1518, 1334, 442, 1315), (1517, 1336, 443, 1316), (1516, 1337, 436, 1309), (1515, 1354, 464, 1351), (1514, 1356, 457, 1344), (1513, 1353, 465, 1352), (1512, 1355, 458, 1345), (1511, 1358, 459, 1346), (1510, 1359, 452, 1339), (1509, 1360, 460, 1347), (1508, 1361, 453, 1340), (1507, 1362, 461, 1348), (1506, 1363, 454, 1341), (1505, 1364, 462, 1349), (1504, 1365, 455, 1342), (1503, 1366, 463, 1350), (1502, 1367, 456, 1343), (1501, 1383, 476, 1377), (1500, 1385, 469, 1370), (1499, 1382, 477, 1378), (1498, 1384, 470, 1371), (1497, 1386, 478, 1379), (1496, 1387, 471, 1372), (1495, 1388, 479, 1380), (1494, 1389, 472, 1373), (1493, 1390, 480, 1381), (1492, 1391, 473, 1374), (1491, 1393, 474, 1375), (1490, 1394, 467, 1368), (1489, 1395, 475, 1376), (1488, 1396, 468, 1369), (0, 1397, 515), (255, 1398, 1400), (15, 1399, 547), (255, 1400, 1402), (30, 1401, 582), (255, 1402, 1404), (45, 1403, 603), (255, 1404, 1406), (60, 1405, 639), (255, 1406, 1408), (75, 1407, 660), (255, 1408, 1410), (90, 1409, 696), (255, 1410, 1412), (105, 1411, 717), (255, 1412, 1414), (120, 1413, 753), (255, 1414, 1416), (135, 1415, 773), (255, 1416, 1418), (150, 1417, 810), (255, 1418, 1420), (255, 1420, 1422), (165, 1419, 833), (180, 1421, 866), (255, 1422, 1424), (195, 1423, 888), (255, 1424, 1426), (210, 1425, 923), (255, 1426, 1428), (225, 1427, 960), (255, 1428, 945), (240, 1429, 981), (255, 945, 1431), (256, 1430, 1017), (255, 1431, 1433), (271, 1432, 1038), (255, 1433, 1435), (286, 1434, 1074), (255, 1435, 1437), (301, 1436, 1095), (255, 1437, 1439), (316, 1438, 1130), (255, 1439, 1441), (331, 1440, 1149), (255, 1441, 1443), (346, 1442, 1187), (255, 1443, 1445), (361, 1444, 1210), (255, 1445, 1447), (376, 1446, 1244), (255, 1447, 1449), (391, 1448, 1266), (255, 1449, 1451), (406, 1450, 1301), (255, 1451, 1453), (421, 1452, 1337), (255, 1453, 1455), (436, 1454, 1359), (255, 1455, 1456), (452, 1338, 1394), (255, 1456, 1458), (1487, 1460, 13, 495), (1486, 1462, 6, 488), (467, 1457, 1463), (255, 1458, 1398), (1485, 1461, 7, 489), (1484, 1463, 0, 482), (1483, 1464, 8, 490), (1482, 1465, 1, 483), (1481, 1466, 9, 491), (1480, 1467, 2, 484), (1479, 1468, 10, 492), (1478, 1469, 3, 485), (1477, 1470, 11, 493), (1476, 1471, 4, 486), (1475, 1472, 12, 494), (1474, 1473, 5, 487), (1462, 1474, 487, 6), (473, 1373, 1474, 1462), (1373, 472, 1473, 1474), (1460, 1475, 494, 13), (480, 1380, 1475, 1460), (1380, 479, 1472, 1475), (1473, 1476, 486, 5), (472, 1372, 1476, 1473), (1372, 471, 1471, 1476), (1472, 1477, 493, 12), (479, 1379, 1477, 1472), (1379, 478, 1470, 1477), (1471, 1478, 485, 4), (471, 1371, 1478, 1471), (1371, 470, 1469, 1478), (1470, 1479, 492, 11), (478, 1378, 1479, 1470), (1378, 477, 1468, 1479), (1469, 1480, 484, 3), (470, 1370, 1480, 1469), (1370, 469, 1467, 1480), (1468, 1481, 491, 10), (477, 1377, 1481, 1468), (1377, 476, 1466, 1481), (1467, 1482, 483, 2), (469, 1369, 1482, 1467), (1369, 468, 1465, 1482), (1466, 1483, 490, 9), (476, 1376, 1483, 1466), (1376, 475, 1464, 1483), (1465, 1484, 482, 1), (468, 1368, 1484, 1465), (1368, 467, 1463, 1484), (1464, 1485, 489, 8), (475, 1375, 1485, 1464), (1375, 474, 1461, 1485), (1398, 1459, 14), (1398, 1458, 1459), (1458, 481, 1459), (1463, 1397, 0), (1463, 1457, 1397), (1457, 451, 1397), (1461, 1486, 488, 7), (474, 1374, 1486, 1461), (1374, 473, 1462, 1486), (1459, 1487, 495, 14), (481, 1381, 1487, 1459), (1381, 480, 1460, 1487), (1458, 1392, 481), (1458, 1456, 1392), (1456, 466, 1392), (1394, 1457, 467), (1394, 1338, 1457), (1338, 451, 1457), (1456, 1357, 466), (1456, 1455, 1357), (1455, 450, 1357), (1359, 1338, 452), (1359, 1454, 1338), (1454, 451, 1338), (1455, 1335, 450), (1455, 1453, 1335), (1453, 435, 1335), (1337, 1454, 436), (1337, 1452, 1454), (1452, 451, 1454), (1453, 1299, 435), (1453, 1451, 1299), (1451, 420, 1299), (1301, 1452, 421), (1301, 1450, 1452), (1450, 451, 1452), (1451, 1278, 420), (1451, 1449, 1278), (1449, 405, 1278), (1266, 1450, 406), (1266, 1448, 1450), (1448, 451, 1450), (1449, 1242, 405), (1449, 1447, 1242), (1447, 390, 1242), (1244, 1448, 391), (1244, 1446, 1448), (1446, 451, 1448), (1447, 1221, 390), (1447, 1445, 1221), (1445, 375, 1221), (1210, 1446, 376), (1210, 1444, 1446), (1444, 451, 1446), (1445, 1185, 375), (1445, 1443, 1185), (1443, 360, 1185), (1187, 1444, 361), (1187, 1442, 1444), (1442, 451, 1444), (1443, 1150, 360), (1443, 1441, 1150), (1441, 345, 1150), (1149, 1442, 346), (1149, 1440, 1442), (1440, 451, 1442), (1441, 1128, 345), (1441, 1439, 1128), (1439, 330, 1128), (1130, 1440, 331), (1130, 1438, 1440), (1438, 451, 1440), (1439, 1091, 330), (1439, 1437, 1091), (1437, 315, 1091), (1095, 1438, 316), (1095, 1436, 1438), (1436, 451, 1438), (1437, 1072, 315), (1437, 1435, 1072), (1435, 300, 1072), (1074, 1436, 301), (1074, 1434, 1436), (1434, 451, 1436), (1435, 1035, 300), (1435, 1433, 1035), (1433, 285, 1035), (1038, 1434, 286), (1038, 1432, 1434), (1432, 451, 1434), (1433, 1015, 285), (1433, 1431, 1015), (1431, 270, 1015), (1017, 1432, 271), (1017, 1430, 1432), (1430, 451, 1432), (1431, 979, 270), (1431, 945, 979), (945, 254, 979), (981, 1430, 256), (981, 1429, 1430), (1429, 451, 1430), (945, 958, 254), (945, 1428, 958), (1428, 239, 958), (960, 1429, 240), (960, 1427, 1429), (1427, 451, 1429), (1428, 921, 239), (1428, 1426, 921), (1426, 224, 921), (923, 1427, 225), (923, 1425, 1427), (1425, 451, 1427), (1426, 900, 224), (1426, 1424, 900), (1424, 209, 900), (888, 1425, 210), (888, 1423, 1425), (1423, 451, 1425), (1424, 864, 209), (1424, 1422, 864), (1422, 194, 864), (866, 1423, 195), (866, 1421, 1423), (1421, 451, 1423), (833, 1421, 180), (833, 1419, 1421), (1419, 451, 1421), (1422, 829, 194), (1422, 1420, 829), (1420, 179, 829), (1420, 808, 179), (1420, 1418, 808), (1418, 164, 808), (810, 1419, 165), (810, 1417, 1419), (1417, 451, 1419), (1418, 774, 164), (1418, 1416, 774), (1416, 149, 774), (773, 1417, 150), (773, 1415, 1417), (1415, 451, 1417), (1416, 751, 149), (1416, 1414, 751), (1414, 134, 751), (753, 1415, 135), (753, 1413, 1415), (1413, 451, 1415), (1414, 713, 134), (1414, 1412, 713), (1412, 119, 713), (717, 1413, 120), (717, 1411, 1413), (1411, 451, 1413), (1412, 694, 119), (1412, 1410, 694), (1410, 104, 694), (696, 1411, 105), (696, 1409, 1411), (1409, 451, 1411), (1410, 657, 104), (1410, 1408, 657), (1408, 89, 657), (660, 1409, 90), (660, 1407, 1409), (1407, 451, 1409), (1408, 637, 89), (1408, 1406, 637), (1406, 74, 637), (639, 1407, 75), (639, 1405, 1407), (1405, 451, 1407), (1406, 601, 74), (1406, 1404, 601), (1404, 59, 601), (603, 1405, 60), (603, 1403, 1405), (1403, 451, 1405), (1404, 580, 59), (1404, 1402, 580), (1402, 44, 580), (582, 1403, 45), (582, 1401, 1403), (1401, 451, 1403), (1402, 545, 44), (1402, 1400, 545), (1400, 29, 545), (547, 1401, 30), (547, 1399, 1401), (1399, 451, 1401), (1400, 512, 29), (1400, 1398, 512), (1398, 14, 512), (515, 1399, 15), (515, 1397, 1399), (1397, 451, 1399), (1385, 1488, 1369, 469), (454, 1340, 1488, 1385), (1340, 453, 1396, 1488), (1383, 1489, 1376, 476), (461, 1347, 1489, 1383), (1347, 460, 1395, 1489), (1396, 1490, 1368, 468), (453, 1339, 1490, 1396), (1339, 452, 1394, 1490), (1395, 1491, 1375, 475), (460, 1346, 1491, 1395), (1346, 459, 1393, 1491), (1393, 1492, 1374, 474), (459, 1345, 1492, 1393), (1345, 458, 1391, 1492), (1392, 1493, 1381, 481), (466, 1352, 1493, 1392), (1352, 465, 1390, 1493), (1391, 1494, 1373, 473), (458, 1344, 1494, 1391), (1344, 457, 1389, 1494), (1390, 1495, 1380, 480), (465, 1351, 1495, 1390), (1351, 464, 1388, 1495), (1389, 1496, 1372, 472), (457, 1343, 1496, 1389), (1343, 456, 1387, 1496), (1388, 1497, 1379, 479), (464, 1350, 1497, 1388), (1350, 463, 1386, 1497), (1387, 1498, 1371, 471), (456, 1342, 1498, 1387), (1342, 455, 1384, 1498), (1386, 1499, 1378, 478), (463, 1349, 1499, 1386), (1349, 462, 1382, 1499), (1384, 1500, 1370, 470), (455, 1341, 1500, 1384), (1341, 454, 1385, 1500), (1382, 1501, 1377, 477), (462, 1348, 1501, 1382), (1348, 461, 1383, 1501), (1356, 1502, 1343, 457), (441, 1313, 1502, 1356), (1313, 440, 1367, 1502), (1354, 1503, 1350, 464), (448, 1320, 1503, 1354), (1320, 447, 1366, 1503), (1367, 1504, 1342, 456), (440, 1312, 1504, 1367), (1312, 439, 1365, 1504), (1366, 1505, 1349, 463), (447, 1319, 1505, 1366), (1319, 446, 1364, 1505), (1365, 1506, 1341, 455), (439, 1311, 1506, 1365), (1311, 438, 1363, 1506), (1364, 1507, 1348, 462), (446, 1318, 1507, 1364), (1318, 445, 1362, 1507), (1363, 1508, 1340, 454), (438, 1310, 1508, 1363), (1310, 437, 1361, 1508), (1362, 1509, 1347, 461), (445, 1317, 1509, 1362), (1317, 444, 1360, 1509), (1361, 1510, 1339, 453), (437, 1309, 1510, 1361), (1309, 436, 1359, 1510), (1360, 1511, 1346, 460), (444, 1316, 1511, 1360), (1316, 443, 1358, 1511), (1358, 1512, 1345, 459), (443, 1315, 1512, 1358), (1315, 442, 1355, 1512), (1357, 1513, 1352, 466), (450, 1322, 1513, 1357), (1322, 449, 1353, 1513), (1355, 1514, 1344, 458), (442, 1314, 1514, 1355), (1314, 441, 1356, 1514), (1353, 1515, 1351, 465), (449, 1321, 1515, 1353), (1321, 448, 1354, 1515), (1326, 1516, 1309, 437), (422, 1280, 1516, 1326), (1280, 421, 1337, 1516), (1324, 1517, 1316, 444), (429, 1287, 1517, 1324), (1287, 428, 1336, 1517), (1336, 1518, 1315, 443), (428, 1286, 1518, 1336), (1286, 427, 1334, 1518), (1335, 1519, 1322, 450), (435, 1293, 1519, 1335), (1293, 434, 1333, 1519), (1334, 1520, 1314, 442), (427, 1285, 1520, 1334), (1285, 426, 1332, 1520), (1333, 1521, 1321, 449), (434, 1292, 1521, 1333), (1292, 433, 1331, 1521), (1332, 1522, 1313, 441), (426, 1284, 1522, 1332), (1284, 425, 1330, 1522), (1331, 1523, 1320, 448), (433, 1291, 1523, 1331), (1291, 432, 1329, 1523), (1330, 1524, 1312, 440), (425, 1283, 1524, 1330), (1283, 424, 1328, 1524), (1329, 1525, 1319, 447), (432, 1290, 1525, 1329), (1290, 431, 1327, 1525), (1328, 1526, 1311, 439), (424, 1282, 1526, 1328), (1282, 423, 1325, 1526), (1327, 1527, 1318, 446), (431, 1289, 1527, 1327), (1289, 430, 1323, 1527), (1325, 1528, 1310, 438), (423, 1281, 1528, 1325), (1281, 422, 1326, 1528), (1323, 1529, 1317, 445), (430, 1288, 1529, 1323), (1288, 429, 1324, 1529), (1297, 1530, 1291, 433), (418, 1262, 1530, 1297), (1262, 417, 1308, 1530), (1295, 1531, 1283, 425), (410, 1254, 1531, 1295), (1254, 409, 1307, 1531), (1308, 1532, 1290, 432), (417, 1261, 1532, 1308), (1261, 416, 1306, 1532), (1307, 1533, 1282, 424), (409, 1253, 1533, 1307), (1253, 408, 1305, 1533), (1306, 1534, 1289, 431), (416, 1260, 1534, 1306), (1260, 415, 1304, 1534), (1305, 1535, 1281, 423), (408, 1252, 1535, 1305), (1252, 407, 1303, 1535), (1304, 1536, 1288, 430), (415, 1259, 1536, 1304), (1259, 414, 1302, 1536), (1303, 1537, 1280, 422), (407, 1251, 1537, 1303), (1251, 406, 1301, 1537), (1302, 1538, 1287, 429), (414, 1258, 1538, 1302), (1258, 413, 1300, 1538), (1300, 1539, 1286, 428), (413, 1257, 1539, 1300), (1257, 412, 1298, 1539), (1299, 1540, 1293, 435), (420, 1264, 1540, 1299), (1264, 419, 1296, 1540), (1298, 1541, 1285, 427), (412, 1256, 1541, 1298), (1256, 411, 1294, 1541), (1296, 1542, 1292, 434), (419, 1263, 1542, 1296), (1263, 418, 1297, 1542), (1294, 1543, 1284, 426), (411, 1255, 1543, 1294), (1255, 410, 1295, 1543), (1268, 1544, 1258, 414), (399, 1229, 1544, 1268), (1229, 398, 1279, 1544), (1279, 1545, 1257, 413), (398, 1228, 1545, 1279), (1228, 397, 1277, 1545), (1278, 1546, 1264, 420), (405, 1235, 1546, 1278), (1235, 404, 1276, 1546), (1277, 1547, 1256, 412), (397, 1227, 1547, 1277), (1227, 396, 1275, 1547), (1276, 1548, 1263, 419), (404, 1234, 1548, 1276), (1234, 403, 1274, 1548), (1275, 1549, 1255, 411), (396, 1226, 1549, 1275), (1226, 395, 1273, 1549), (1274, 1550, 1262, 418), (403, 1233, 1550, 1274), (1233, 402, 1272, 1550), (1273, 1551, 1254, 410), (395, 1225, 1551, 1273), (1225, 394, 1271, 1551), (1272, 1552, 1261, 417), (402, 1232, 1552, 1272), (1232, 401, 1270, 1552), (1271, 1553, 1253, 409), (394, 1224, 1553, 1271), (1224, 393, 1269, 1553), (1270, 1554, 1260, 416), (401, 1231, 1554, 1270), (1231, 400, 1267, 1554), (1269, 1555, 1252, 408), (393, 1223, 1555, 1269), (1223, 392, 1265, 1555), (1267, 1556, 1259, 415), (400, 1230, 1556, 1267), (1230, 399, 1268, 1556), (1265, 1557, 1251, 407), (392, 1222, 1557, 1265), (1222, 391, 1266, 1557), (1239, 1558, 1225, 395), (380, 1196, 1558, 1239), (1196, 379, 1250, 1558), (1237, 1559, 1232, 402), (387, 1203, 1559, 1237), (1203, 386, 1249, 1559), (1250, 1560, 1224, 394), (379, 1195, 1560, 1250), (1195, 378, 1248, 1560), (1249, 1561, 1231, 401), (386, 1202, 1561, 1249), (1202, 385, 1247, 1561), (1248, 1562, 1223, 393), (378, 1194, 1562, 1248), (1194, 377, 1246, 1562), (1247, 1563, 1230, 400), (385, 1201, 1563, 1247), (1201, 384, 1245, 1563), (1246, 1564, 1222, 392), (377, 1193, 1564, 1246), (1193, 376, 1244, 1564), (1245, 1565, 1229, 399), (384, 1200, 1565, 1245), (1200, 383, 1243, 1565), (1243, 1566, 1228, 398), (383, 1199, 1566, 1243), (1199, 382, 1241, 1566), (1242, 1567, 1235, 405), (390, 1206, 1567, 1242), (1206, 389, 1240, 1567), (1241, 1568, 1227, 397), (382, 1198, 1568, 1241), (1198, 381, 1238, 1568), (1240, 1569, 1234, 404), (389, 1205, 1569, 1240), (1205, 388, 1236, 1569), (1238, 1570, 1226, 396), (381, 1197, 1570, 1238), (1197, 380, 1239, 1570), (1236, 1571, 1233, 403), (388, 1204, 1571, 1236), (1204, 387, 1237, 1571), (1208, 1572, 1199, 383), (368, 1170, 1572, 1208), (1170, 367, 1220, 1572), (1221, 1573, 1206, 390), (375, 1177, 1573, 1221), (1177, 374, 1219, 1573), (1220, 1574, 1198, 382), (367, 1169, 1574, 1220), (1169, 366, 1218, 1574), (1219, 1575, 1205, 389), (374, 1176, 1575, 1219), (1176, 373, 1217, 1575), (1218, 1576, 1197, 381), (366, 1168, 1576, 1218), (1168, 365, 1216, 1576), (1217, 1577, 1204, 388), (373, 1175, 1577, 1217), (1175, 372, 1215, 1577), (1216, 1578, 1196, 380), (365, 1167, 1578, 1216), (1167, 364, 1214, 1578), (1215, 1579, 1203, 387), (372, 1174, 1579, 1215), (1174, 371, 1213, 1579), (1214, 1580, 1195, 379), (364, 1166, 1580, 1214), (1166, 363, 1212, 1580), (1213, 1581, 1202, 386), (371, 1173, 1581, 1213), (1173, 370, 1211, 1581), (1212, 1582, 1194, 378), (363, 1165, 1582, 1212), (1165, 362, 1209, 1582), (1211, 1583, 1201, 385), (370, 1172, 1583, 1211), (1172, 369, 1207, 1583), (1209, 1584, 1193, 377), (362, 1164, 1584, 1209), (1164, 361, 1210, 1584), (1207, 1585, 1200, 384), (369, 1171, 1585, 1207), (1171, 368, 1208, 1585), (1181, 1586, 1174, 372), (357, 1145, 1586, 1181), (1145, 356, 1192, 1586), (1179, 1587, 1166, 364), (349, 1137, 1587, 1179), (1137, 348, 1191, 1587), (1192, 1588, 1173, 371), (356, 1144, 1588, 1192), (1144, 355, 1190, 1588), (1191, 1589, 1165, 363), (348, 1136, 1589, 1191), (1136, 347, 1189, 1589), (1190, 1590, 1172, 370), (355, 1143, 1590, 1190), (1143, 354, 1188, 1590), (1189, 1591, 1164, 362), (347, 1135, 1591, 1189), (1135, 346, 1187, 1591), (1188, 1592, 1171, 369), (354, 1142, 1592, 1188), (1142, 353, 1186, 1592), (1186, 1593, 1170, 368), (353, 1141, 1593, 1186), (1141, 352, 1184, 1593), (1185, 1594, 1177, 375), (360, 1148, 1594, 1185), (1148, 359, 1183, 1594), (1184, 1595, 1169, 367), (352, 1140, 1595, 1184), (1140, 351, 1182, 1595), (1183, 1596, 1176, 374), (359, 1147, 1596, 1183), (1147, 358, 1180, 1596), (1182, 1597, 1168, 366), (351, 1139, 1597, 1182), (1139, 350, 1178, 1597), (1180, 1598, 1175, 373), (358, 1146, 1598, 1180), (1146, 357, 1181, 1598), (1178, 1599, 1167, 365), (350, 1138, 1599, 1178), (1138, 349, 1179, 1599), (1152, 1600, 1141, 353), (338, 1112, 1600, 1152), (1112, 337, 1163, 1600), (1150, 1601, 1148, 360), (345, 1119, 1601, 1150), (1119, 344, 1162, 1601), (1163, 1602, 1140, 352), (337, 1111, 1602, 1163), (1111, 336, 1161, 1602), (1162, 1603, 1147, 359), (344, 1118, 1603, 1162), (1118, 343, 1160, 1603), (1161, 1604, 1139, 351), (336, 1110, 1604, 1161), (1110, 335, 1159, 1604), (1160, 1605, 1146, 358), (343, 1117, 1605, 1160), (1117, 342, 1158, 1605), (1159, 1606, 1138, 350), (335, 1109, 1606, 1159), (1109, 334, 1157, 1606), (1158, 1607, 1145, 357), (342, 1116, 1607, 1158), (1116, 341, 1156, 1607), (1157, 1608, 1137, 349), (334, 1108, 1608, 1157), (1108, 333, 1155, 1608), (1156, 1609, 1144, 356), (341, 1115, 1609, 1156), (1115, 340, 1154, 1609), (1155, 1610, 1136, 348), (333, 1107, 1610, 1155), (1107, 332, 1153, 1610), (1154, 1611, 1143, 355), (340, 1114, 1611, 1154), (1114, 339, 1151, 1611), (1153, 1612, 1135, 347), (332, 1106, 1612, 1153), (1106, 331, 1149, 1612), (1151, 1613, 1142, 354), (339, 1113, 1613, 1151), (1113, 338, 1152, 1613), (1123, 1614, 1108, 334), (319, 1079, 1614, 1123), (1079, 318, 1134, 1614), (1121, 1615, 1115, 341), (326, 1086, 1615, 1121), (1086, 325, 1133, 1615), (1134, 1616, 1107, 333), (318, 1078, 1616, 1134), (1078, 317, 1132, 1616), (1133, 1617, 1114, 340), (325, 1085, 1617, 1133), (1085, 324, 1131, 1617), (1132, 1618, 1106, 332), (317, 1077, 1618, 1132), (1077, 316, 1130, 1618), (1131, 1619, 1113, 339), (324, 1084, 1619, 1131), (1084, 323, 1129, 1619), (1129, 1620, 1112, 338), (323, 1083, 1620, 1129), (1083, 322, 1127, 1620), (1128, 1621, 1119, 345), (330, 1090, 1621, 1128), (1090, 329, 1126, 1621), (1127, 1622, 1111, 337), (322, 1082, 1622, 1127), (1082, 321, 1125, 1622), (1126, 1623, 1118, 344), (329, 1089, 1623, 1126), (1089, 328, 1124, 1623), (1125, 1624, 1110, 336), (321, 1081, 1624, 1125), (1081, 320, 1122, 1624), (1124, 1625, 1117, 343), (328, 1088, 1625, 1124), (1088, 327, 1120, 1625), (1122, 1626, 1109, 335), (320, 1080, 1626, 1122), (1080, 319, 1123, 1626), (1120, 1627, 1116, 342), (327, 1087, 1627, 1120), (1087, 326, 1121, 1627), (1094, 1628, 1082, 322), (307, 1053, 1628, 1094), (1053, 306, 1105, 1628), (1092, 1629, 1089, 329), (314, 1060, 1629, 1092), (1060, 313, 1104, 1629), (1105, 1630, 1081, 321), (306, 1052, 1630, 1105), (1052, 305, 1103, 1630), (1104, 1631, 1088, 328), (313, 1059, 1631, 1104), (1059, 312, 1102, 1631), (1103, 1632, 1080, 320), (305, 1051, 1632, 1103), (1051, 304, 1101, 1632), (1102, 1633, 1087, 327), (312, 1058, 1633, 1102), (1058, 311, 1100, 1633), (1101, 1634, 1079, 319), (304, 1050, 1634, 1101), (1050, 303, 1099, 1634), (1100, 1635, 1086, 326), (311, 1057, 1635, 1100), (1057, 310, 1098, 1635), (1099, 1636, 1078, 318), (303, 1049, 1636, 1099), (1049, 302, 1097, 1636), (1098, 1637, 1085, 325), (310, 1056, 1637, 1098), (1056, 309, 1096, 1637), (1097, 1638, 1077, 317), (302, 1048, 1638, 1097), (1048, 301, 1095, 1638), (1096, 1639, 1084, 324), (309, 1055, 1639, 1096), (1055, 308, 1093, 1639), (1093, 1640, 1083, 323), (308, 1054, 1640, 1093), (1054, 307, 1094, 1640), (1091, 1641, 1090, 330), (315, 1061, 1641, 1091), (1061, 314, 1092, 1641), (1065, 1642, 1049, 303), (288, 1020, 1642, 1065), (1020, 287, 1076, 1642), (1063, 1643, 1056, 310), (295, 1027, 1643, 1063), (1027, 294, 1075, 1643), (1076, 1644, 1048, 302), (287, 1019, 1644, 1076), (1019, 286, 1074, 1644), (1075, 1645, 1055, 309), (294, 1026, 1645, 1075), (1026, 293, 1073, 1645), (1073, 1646, 1054, 308), (293, 1025, 1646, 1073), (1025, 292, 1071, 1646), (1072, 1647, 1061, 315), (300, 1032, 1647, 1072), (1032, 299, 1070, 1647), (1071, 1648, 1053, 307), (292, 1024, 1648, 1071), (1024, 291, 1069, 1648), (1070, 1649, 1060, 314), (299, 1031, 1649, 1070), (1031, 298, 1068, 1649), (1069, 1650, 1052, 306), (291, 1023, 1650, 1069), (1023, 290, 1067, 1650), (1068, 1651, 1059, 313), (298, 1030, 1651, 1068), (1030, 297, 1066, 1651), (1067, 1652, 1051, 305), (290, 1022, 1652, 1067), (1022, 289, 1064, 1652), (1066, 1653, 1058, 312), (297, 1029, 1653, 1066), (1029, 296, 1062, 1653), (1064, 1654, 1050, 304), (289, 1021, 1654, 1064), (1021, 288, 1065, 1654), (1062, 1655, 1057, 311), (296, 1028, 1655, 1062), (1028, 295, 1063, 1655), (1036, 1656, 1031, 299), (284, 1002, 1656, 1036), (1002, 283, 1047, 1656), (1034, 1657, 1023, 291), (276, 994, 1657, 1034), (994, 275, 1046, 1657), (1047, 1658, 1030, 298), (283, 1001, 1658, 1047), (1001, 282, 1045, 1658), (1046, 1659, 1022, 290), (275, 993, 1659, 1046), (993, 274, 1044, 1659), (1045, 1660, 1029, 297), (282, 1000, 1660, 1045), (1000, 281, 1043, 1660), (1044, 1661, 1021, 289), (274, 992, 1661, 1044), (992, 273, 1042, 1661), (1043, 1662, 1028, 296), (281, 999, 1662, 1043), (999, 280, 1041, 1662), (1042, 1663, 1020, 288), (273, 991, 1663, 1042), (991, 272, 1040, 1663), (1041, 1664, 1027, 295), (280, 998, 1664, 1041), (998, 279, 1039, 1664), (1040, 1665, 1019, 287), (272, 990, 1665, 1040), (990, 271, 1038, 1665), (1039, 1666, 1026, 294), (279, 997, 1666, 1039), (997, 278, 1037, 1666), (1037, 1667, 1025, 293), (278, 996, 1667, 1037), (996, 277, 1033, 1667), (1035, 1668, 1032, 300), (285, 1003, 1668, 1035), (1003, 284, 1036, 1668), (1033, 1669, 1024, 292), (277, 995, 1669, 1033), (995, 276, 1034, 1669), (1007, 1670, 998, 280), (265, 969, 1670, 1007), (969, 264, 1018, 1670), (1005, 1671, 990, 272), (257, 961, 1671, 1005), (961, 256, 1017, 1671), (1018, 1672, 997, 279), (264, 968, 1672, 1018), (968, 263, 1016, 1672), (1016, 1673, 996, 278), (263, 967, 1673, 1016), (967, 262, 1014, 1673), (1015, 1674, 1003, 285), (270, 974, 1674, 1015), (974, 269, 1013, 1674), (1014, 1675, 995, 277), (262, 966, 1675, 1014), (966, 261, 1012, 1675), (1013, 1676, 1002, 284), (269, 973, 1676, 1013), (973, 268, 1011, 1676), (1012, 1677, 994, 276), (261, 965, 1677, 1012), (965, 260, 1010, 1677), (1011, 1678, 1001, 283), (268, 972, 1678, 1011), (972, 267, 1009, 1678), (1010, 1679, 993, 275), (260, 964, 1679, 1010), (964, 259, 1008, 1679), (1009, 1680, 1000, 282), (267, 971, 1680, 1009), (971, 266, 1006, 1680), (1008, 1681, 992, 274), (259, 963, 1681, 1008), (963, 258, 1004, 1681), (1006, 1682, 999, 281), (266, 970, 1682, 1006), (970, 265, 1007, 1682), (1004, 1683, 991, 273), (258, 962, 1683, 1004), (962, 257, 1005, 1683), (978, 1684, 965, 261), (245, 935, 1684, 978), (935, 244, 989, 1684), (976, 1685, 972, 268), (252, 942, 1685, 976), (942, 251, 988, 1685), (989, 1686, 964, 260), (244, 934, 1686, 989), (934, 243, 987, 1686), (988, 1687, 971, 267), (251, 941, 1687, 988), (941, 250, 986, 1687), (987, 1688, 963, 259), (243, 933, 1688, 987), (933, 242, 985, 1688), (986, 1689, 970, 266), (250, 940, 1689, 986), (940, 249, 984, 1689), (985, 1690, 962, 258), (242, 932, 1690, 985), (932, 241, 983, 1690), (984, 1691, 969, 265), (249, 939, 1691, 984), (939, 248, 982, 1691), (983, 1692, 961, 257), (241, 931, 1692, 983), (931, 240, 981, 1692), (982, 1693, 968, 264), (248, 938, 1693, 982), (938, 247, 980, 1693), (980, 1694, 967, 263), (247, 937, 1694, 980), (937, 246, 977, 1694), (979, 1695, 974, 270), (254, 944, 1695, 979), (944, 253, 975, 1695), (977, 1696, 966, 262), (246, 936, 1696, 977), (936, 245, 978, 1696), (975, 1697, 973, 269), (253, 943, 1697, 975), (943, 252, 976, 1697), (949, 1698, 931, 241), (226, 902, 1698, 949), (902, 225, 960, 1698), (947, 1699, 938, 248), (233, 909, 1699, 947), (909, 232, 959, 1699), (959, 1700, 937, 247), (232, 908, 1700, 959), (908, 231, 957, 1700), (958, 1701, 944, 254), (239, 915, 1701, 958), (915, 238, 956, 1701), (957, 1702, 936, 246), (231, 907, 1702, 957), (907, 230, 955, 1702), (956, 1703, 943, 253), (238, 914, 1703, 956), (914, 237, 954, 1703), (955, 1704, 935, 245), (230, 906, 1704, 955), (906, 229, 953, 1704), (954, 1705, 942, 252), (237, 913, 1705, 954), (913, 236, 952, 1705), (953, 1706, 934, 244), (229, 905, 1706, 953), (905, 228, 951, 1706), (952, 1707, 941, 251), (236, 912, 1707, 952), (912, 235, 950, 1707), (951, 1708, 933, 243), (228, 904, 1708, 951), (904, 227, 948, 1708), (950, 1709, 940, 250), (235, 911, 1709, 950), (911, 234, 946, 1709), (948, 1710, 932, 242), (227, 903, 1710, 948), (903, 226, 949, 1710), (946, 1711, 939, 249), (234, 910, 1711, 946), (910, 233, 947, 1711), (919, 1712, 913, 237), (222, 884, 1712, 919), (884, 221, 930, 1712), (917, 1713, 905, 229), (214, 876, 1713, 917), (876, 213, 929, 1713), (930, 1714, 912, 236), (221, 883, 1714, 930), (883, 220, 928, 1714), (929, 1715, 904, 228), (213, 875, 1715, 929), (875, 212, 927, 1715), (928, 1716, 911, 235), (220, 882, 1716, 928), (882, 219, 926, 1716), (927, 1717, 903, 227), (212, 874, 1717, 927), (874, 211, 925, 1717), (926, 1718, 910, 234), (219, 881, 1718, 926), (881, 218, 924, 1718), (925, 1719, 902, 226), (211, 873, 1719, 925), (873, 210, 923, 1719), (924, 1720, 909, 233), (218, 880, 1720, 924), (880, 217, 922, 1720), (922, 1721, 908, 232), (217, 879, 1721, 922), (879, 216, 920, 1721), (921, 1722, 915, 239), (224, 886, 1722, 921), (886, 223, 918, 1722), (920, 1723, 907, 231), (216, 878, 1723, 920), (878, 215, 916, 1723), (918, 1724, 914, 238), (223, 885, 1724, 918), (885, 222, 919, 1724), (916, 1725, 906, 230), (215, 877, 1725, 916), (877, 214, 917, 1725), (890, 1726, 880, 218), (203, 851, 1726, 890), (851, 202, 901, 1726), (901, 1727, 879, 217), (202, 850, 1727, 901), (850, 201, 899, 1727), (900, 1728, 886, 224), (209, 857, 1728, 900), (857, 208, 898, 1728), (899, 1729, 878, 216), (201, 849, 1729, 899), (849, 200, 897, 1729), (898, 1730, 885, 223), (208, 856, 1730, 898), (856, 207, 896, 1730), (897, 1731, 877, 215), (200, 848, 1731, 897), (848, 199, 895, 1731), (896, 1732, 884, 222), (207, 855, 1732, 896), (855, 206, 894, 1732), (895, 1733, 876, 214), (199, 847, 1733, 895), (847, 198, 893, 1733), (894, 1734, 883, 221), (206, 854, 1734, 894), (854, 205, 892, 1734), (893, 1735, 875, 213), (198, 846, 1735, 893), (846, 197, 891, 1735), (892, 1736, 882, 220), (205, 853, 1736, 892), (853, 204, 889, 1736), (891, 1737, 874, 212), (197, 845, 1737, 891), (845, 196, 887, 1737), (889, 1738, 881, 219), (204, 852, 1738, 889), (852, 203, 890, 1738), (887, 1739, 873, 211), (196, 844, 1739, 887), (844, 195, 888, 1739), (861, 1740, 847, 199), (184, 818, 1740, 861), (818, 183, 872, 1740), (859, 1741, 854, 206), (191, 825, 1741, 859), (825, 190, 871, 1741), (872, 1742, 846, 198), (183, 817, 1742, 872), (817, 182, 870, 1742), (871, 1743, 853, 205), (190, 824, 1743, 871), (824, 189, 869, 1743), (870, 1744, 845, 197), (182, 816, 1744, 870), (816, 181, 868, 1744), (869, 1745, 852, 204), (189, 823, 1745, 869), (823, 188, 867, 1745), (868, 1746, 844, 196), (181, 815, 1746, 868), (815, 180, 866, 1746), (867, 1747, 851, 203), (188, 822, 1747, 867), (822, 187, 865, 1747), (865, 1748, 850, 202), (187, 821, 1748, 865), (821, 186, 863, 1748), (864, 1749, 857, 209), (194, 828, 1749, 864), (828, 193, 862, 1749), (863, 1750, 849, 201), (186, 820, 1750, 863), (820, 185, 860, 1750), (862, 1751, 856, 208), (193, 827, 1751, 862), (827, 192, 858, 1751), (860, 1752, 848, 200), (185, 819, 1752, 860), (819, 184, 861, 1752), (858, 1753, 855, 207), (192, 826, 1753, 858), (826, 191, 859, 1753), (831, 1754, 821, 187), (172, 792, 1754, 831), (792, 171, 843, 1754), (829, 1755, 828, 194), (179, 799, 1755, 829), (799, 178, 842, 1755), (843, 1756, 820, 186), (171, 791, 1756, 843), (791, 170, 841, 1756), (842, 1757, 827, 193), (178, 798, 1757, 842), (798, 177, 840, 1757), (841, 1758, 819, 185), (170, 790, 1758, 841), (790, 169, 839, 1758), (840, 1759, 826, 192), (177, 797, 1759, 840), (797, 176, 838, 1759), (839, 1760, 818, 184), (169, 789, 1760, 839), (789, 168, 837, 1760), (838, 1761, 825, 191), (176, 796, 1761, 838), (796, 175, 836, 1761), (837, 1762, 817, 183), (168, 788, 1762, 837), (788, 167, 835, 1762), (836, 1763, 824, 190), (175, 795, 1763, 836), (795, 174, 834, 1763), (835, 1764, 816, 182), (167, 787, 1764, 835), (787, 166, 832, 1764), (834, 1765, 823, 189), (174, 794, 1765, 834), (794, 173, 830, 1765), (832, 1766, 815, 181), (166, 786, 1766, 832), (786, 165, 833, 1766), (830, 1767, 822, 188), (173, 793, 1767, 830), (793, 172, 831, 1767), (803, 1768, 788, 168), (153, 759, 1768, 803), (759, 152, 814, 1768), (801, 1769, 795, 175), (160, 766, 1769, 801), (766, 159, 813, 1769), (814, 1770, 787, 167), (152, 758, 1770, 814), (758, 151, 812, 1770), (813, 1771, 794, 174), (159, 765, 1771, 813), (765, 158, 811, 1771), (812, 1772, 786, 166), (151, 757, 1772, 812), (757, 150, 810, 1772), (811, 1773, 793, 173), (158, 764, 1773, 811), (764, 157, 809, 1773), (809, 1774, 792, 172), (157, 763, 1774, 809), (763, 156, 807, 1774), (808, 1775, 799, 179), (164, 770, 1775, 808), (770, 163, 806, 1775), (807, 1776, 791, 171), (156, 762, 1776, 807), (762, 155, 805, 1776), (806, 1777, 798, 178), (163, 769, 1777, 806), (769, 162, 804, 1777), (805, 1778, 790, 170), (155, 761, 1778, 805), (761, 154, 802, 1778), (804, 1779, 797, 177), (162, 768, 1779, 804), (768, 161, 800, 1779), (802, 1780, 789, 169), (154, 760, 1780, 802), (760, 153, 803, 1780), (800, 1781, 796, 176), (161, 767, 1781, 800), (767, 160, 801, 1781), (774, 1782, 770, 164), (149, 741, 1782, 774), (741, 148, 785, 1782), (772, 1783, 762, 156), (141, 733, 1783, 772), (733, 140, 784, 1783), (785, 1784, 769, 163), (148, 740, 1784, 785), (740, 147, 783, 1784), (784, 1785, 761, 155), (140, 732, 1785, 784), (732, 139, 782, 1785), (783, 1786, 768, 162), (147, 739, 1786, 783), (739, 146, 781, 1786), (782, 1787, 760, 154), (139, 731, 1787, 782), (731, 138, 780, 1787), (781, 1788, 767, 161), (146, 738, 1788, 781), (738, 145, 779, 1788), (780, 1789, 759, 153), (138, 730, 1789, 780), (730, 137, 778, 1789), (779, 1790, 766, 160), (145, 737, 1790, 779), (737, 144, 777, 1790), (778, 1791, 758, 152), (137, 729, 1791, 778), (729, 136, 776, 1791), (777, 1792, 765, 159), (144, 736, 1792, 777), (736, 143, 775, 1792), (776, 1793, 757, 151), (136, 728, 1793, 776), (728, 135, 773, 1793), (775, 1794, 764, 158), (143, 735, 1794, 775), (735, 142, 771, 1794), (771, 1795, 763, 157), (142, 734, 1795, 771), (734, 141, 772, 1795), (745, 1796, 737, 145), (130, 708, 1796, 745), (708, 129, 756, 1796), (743, 1797, 729, 137), (122, 700, 1797, 743), (700, 121, 755, 1797), (756, 1798, 736, 144), (129, 707, 1798, 756), (707, 128, 754, 1798), (755, 1799, 728, 136), (121, 699, 1799, 755), (699, 120, 753, 1799), (754, 1800, 735, 143), (128, 706, 1800, 754), (706, 127, 752, 1800), (752, 1801, 734, 142), (127, 705, 1801, 752), (705, 126, 750, 1801), (751, 1802, 741, 149), (134, 712, 1802, 751), (712, 133, 749, 1802), (750, 1803, 733, 141), (126, 704, 1803, 750), (704, 125, 748, 1803), (749, 1804, 740, 148), (133, 711, 1804, 749), (711, 132, 747, 1804), (748, 1805, 732, 140), (125, 703, 1805, 748), (703, 124, 746, 1805), (747, 1806, 739, 147), (132, 710, 1806, 747), (710, 131, 744, 1806), (746, 1807, 731, 139), (124, 702, 1807, 746), (702, 123, 742, 1807), (744, 1808, 738, 146), (131, 709, 1808, 744), (709, 130, 745, 1808), (742, 1809, 730, 138), (123, 701, 1809, 742), (701, 122, 743, 1809), (716, 1810, 704, 126), (111, 675, 1810, 716), (675, 110, 727, 1810), (714, 1811, 711, 133), (118, 682, 1811, 714), (682, 117, 726, 1811), (727, 1812, 703, 125), (110, 674, 1812, 727), (674, 109, 725, 1812), (726, 1813, 710, 132), (117, 681, 1813, 726), (681, 116, 724, 1813), (725, 1814, 702, 124), (109, 673, 1814, 725), (673, 108, 723, 1814), (724, 1815, 709, 131), (116, 680, 1815, 724), (680, 115, 722, 1815), (723, 1816, 701, 123), (108, 672, 1816, 723), (672, 107, 721, 1816), (722, 1817, 708, 130), (115, 679, 1817, 722), (679, 114, 720, 1817), (721, 1818, 700, 122), (107, 671, 1818, 721), (671, 106, 719, 1818), (720, 1819, 707, 129), (114, 678, 1819, 720), (678, 113, 718, 1819), (719, 1820, 699, 121), (106, 670, 1820, 719), (670, 105, 717, 1820), (718, 1821, 706, 128), (113, 677, 1821, 718), (677, 112, 715, 1821), (715, 1822, 705, 127), (112, 676, 1822, 715), (676, 111, 716, 1822), (713, 1823, 712, 134), (119, 683, 1823, 713), (683, 118, 714, 1823), (687, 1824, 671, 107), (92, 642, 1824, 687), (642, 91, 698, 1824), (685, 1825, 678, 114), (99, 649, 1825, 685), (649, 98, 697, 1825), (698, 1826, 670, 106), (91, 641, 1826, 698), (641, 90, 696, 1826), (697, 1827, 677, 113), (98, 648, 1827, 697), (648, 97, 695, 1827), (695, 1828, 676, 112), (97, 647, 1828, 695), (647, 96, 693, 1828), (694, 1829, 683, 119), (104, 654, 1829, 694), (654, 103, 692, 1829), (693, 1830, 675, 111), (96, 646, 1830, 693), (646, 95, 691, 1830), (692, 1831, 682, 118), (103, 653, 1831, 692), (653, 102, 690, 1831), (691, 1832, 674, 110), (95, 645, 1832, 691), (645, 94, 689, 1832), (690, 1833, 681, 117), (102, 652, 1833, 690), (652, 101, 688, 1833), (689, 1834, 673, 109), (94, 644, 1834, 689), (644, 93, 686, 1834), (688, 1835, 680, 116), (101, 651, 1835, 688), (651, 100, 684, 1835), (686, 1836, 672, 108), (93, 643, 1836, 686), (643, 92, 687, 1836), (684, 1837, 679, 115), (100, 650, 1837, 684), (650, 99, 685, 1837), (658, 1838, 653, 103), (88, 624, 1838, 658), (624, 87, 669, 1838), (656, 1839, 645, 95), (80, 616, 1839, 656), (616, 79, 668, 1839), (669, 1840, 652, 102), (87, 623, 1840, 669), (623, 86, 667, 1840), (668, 1841, 644, 94), (79, 615, 1841, 668), (615, 78, 666, 1841), (667, 1842, 651, 101), (86, 622, 1842, 667), (622, 85, 665, 1842), (666, 1843, 643, 93), (78, 614, 1843, 666), (614, 77, 664, 1843), (665, 1844, 650, 100), (85, 621, 1844, 665), (621, 84, 663, 1844), (664, 1845, 642, 92), (77, 613, 1845, 664), (613, 76, 662, 1845), (663, 1846, 649, 99), (84, 620, 1846, 663), (620, 83, 661, 1846), (662, 1847, 641, 91), (76, 612, 1847, 662), (612, 75, 660, 1847), (661, 1848, 648, 98), (83, 619, 1848, 661), (619, 82, 659, 1848), (659, 1849, 647, 97), (82, 618, 1849, 659), (618, 81, 655, 1849), (657, 1850, 654, 104), (89, 625, 1850, 657), (625, 88, 658, 1850), (655, 1851, 646, 96), (81, 617, 1851, 655), (617, 80, 656, 1851), (629, 1852, 620, 84), (69, 591, 1852, 629), (591, 68, 640, 1852), (627, 1853, 612, 76), (61, 583, 1853, 627), (583, 60, 639, 1853), (640, 1854, 619, 83), (68, 590, 1854, 640), (590, 67, 638, 1854), (638, 1855, 618, 82), (67, 589, 1855, 638), (589, 66, 636, 1855), (637, 1856, 625, 89), (74, 596, 1856, 637), (596, 73, 635, 1856), (636, 1857, 617, 81), (66, 588, 1857, 636), (588, 65, 634, 1857), (635, 1858, 624, 88), (73, 595, 1858, 635), (595, 72, 633, 1858), (634, 1859, 616, 80), (65, 587, 1859, 634), (587, 64, 632, 1859), (633, 1860, 623, 87), (72, 594, 1860, 633), (594, 71, 631, 1860), (632, 1861, 615, 79), (64, 586, 1861, 632), (586, 63, 630, 1861), (631, 1862, 622, 86), (71, 593, 1862, 631), (593, 70, 628, 1862), (630, 1863, 614, 78), (63, 585, 1863, 630), (585, 62, 626, 1863), (628, 1864, 621, 85), (70, 592, 1864, 628), (592, 69, 629, 1864), (626, 1865, 613, 77), (62, 584, 1865, 626), (584, 61, 627, 1865), (600, 1866, 587, 65), (50, 558, 1866, 600), (558, 49, 611, 1866), (598, 1867, 594, 72), (57, 565, 1867, 598), (565, 56, 610, 1867), (611, 1868, 586, 64), (49, 557, 1868, 611), (557, 48, 609, 1868), (610, 1869, 593, 71), (56, 564, 1869, 610), (564, 55, 608, 1869), (609, 1870, 585, 63), (48, 556, 1870, 609), (556, 47, 607, 1870), (608, 1871, 592, 70), (55, 563, 1871, 608), (563, 54, 606, 1871), (607, 1872, 584, 62), (47, 555, 1872, 607), (555, 46, 605, 1872), (606, 1873, 591, 69), (54, 562, 1873, 606), (562, 53, 604, 1873), (605, 1874, 583, 61), (46, 554, 1874, 605), (554, 45, 603, 1874), (604, 1875, 590, 68), (53, 561, 1875, 604), (561, 52, 602, 1875), (602, 1876, 589, 67), (52, 560, 1876, 602), (560, 51, 599, 1876), (601, 1877, 596, 74), (59, 567, 1877, 601), (567, 58, 597, 1877), (599, 1878, 588, 66), (51, 559, 1878, 599), (559, 50, 600, 1878), (597, 1879, 595, 73), (58, 566, 1879, 597), (566, 57, 598, 1879), (571, 1880, 554, 46), (31, 525, 1880, 571), (525, 30, 582, 1880), (569, 1881, 561, 53), (38, 532, 1881, 569), (532, 37, 581, 1881), (581, 1882, 560, 52), (37, 531, 1882, 581), (531, 36, 579, 1882), (580, 1883, 567, 59), (44, 538, 1883, 580), (538, 43, 578, 1883), (579, 1884, 559, 51), (36, 530, 1884, 579), (530, 35, 577, 1884), (578, 1885, 566, 58), (43, 537, 1885, 578), (537, 42, 576, 1885), (577, 1886, 558, 50), (35, 529, 1886, 577), (529, 34, 575, 1886), (576, 1887, 565, 57), (42, 536, 1887, 576), (536, 41, 574, 1887), (575, 1888, 557, 49), (34, 528, 1888, 575), (528, 33, 573, 1888), (574, 1889, 564, 56), (41, 535, 1889, 574), (535, 40, 572, 1889), (573, 1890, 556, 48), (33, 527, 1890, 573), (527, 32, 570, 1890), (572, 1891, 563, 55), (40, 534, 1891, 572), (534, 39, 568, 1891), (570, 1892, 555, 47), (32, 526, 1892, 570), (526, 31, 571, 1892), (568, 1893, 562, 54), (39, 533, 1893, 568), (533, 38, 569, 1893), (542, 1894, 528, 34), (19, 499, 1894, 542), (499, 18, 553, 1894), (540, 1895, 535, 41), (26, 506, 1895, 540), (506, 25, 552, 1895), (553, 1896, 527, 33), (18, 498, 1896, 553), (498, 17, 551, 1896), (552, 1897, 534, 40), (25, 505, 1897, 552), (505, 24, 550, 1897), (551, 1898, 526, 32), (17, 497, 1898, 551), (497, 16, 549, 1898), (550, 1899, 533, 39), (24, 504, 1899, 550), (504, 23, 548, 1899), (549, 1900, 525, 31), (16, 496, 1900, 549), (496, 15, 547, 1900), (548, 1901, 532, 38), (23, 503, 1901, 548), (503, 22, 546, 1901), (546, 1902, 531, 37), (22, 502, 1902, 546), (502, 21, 544, 1902), (545, 1903, 538, 44), (29, 509, 1903, 545), (509, 28, 543, 1903), (544, 1904, 530, 36), (21, 501, 1904, 544), (501, 20, 541, 1904), (543, 1905, 537, 43), (28, 508, 1905, 543), (508, 27, 539, 1905), (541, 1906, 529, 35), (20, 500, 1906, 541), (500, 19, 542, 1906), (539, 1907, 536, 42), (27, 507, 1907, 539), (507, 26, 540, 1907), (513, 1908, 508, 28), (13, 494, 1908, 513), (494, 12, 524, 1908), (511, 1909, 500, 20), (5, 486, 1909, 511), (486, 4, 523, 1909), (524, 1910, 507, 27), (12, 493, 1910, 524), (493, 11, 522, 1910), (523, 1911, 499, 19), (4, 485, 1911, 523), (485, 3, 521, 1911), (522, 1912, 506, 26), (11, 492, 1912, 522), (492, 10, 520, 1912), (521, 1913, 498, 18), (3, 484, 1913, 521), (484, 2, 519, 1913), (520, 1914, 505, 25), (10, 491, 1914, 520), (491, 9, 518, 1914), (519, 1915, 497, 17), (2, 483, 1915, 519), (483, 1, 517, 1915), (518, 1916, 504, 24), (9, 490, 1916, 518), (490, 8, 516, 1916), (517, 1917, 496, 16), (1, 482, 1917, 517), (482, 0, 515, 1917), (516, 1918, 503, 23), (8, 489, 1918, 516), (489, 7, 514, 1918), (514, 1919, 502, 22), (7, 488, 1919, 514), (488, 6, 510, 1919), (512, 1920, 509, 29), (14, 495, 1920, 512), (495, 13, 513, 1920), (510, 1921, 501, 21), (6, 487, 1921, 510), (487, 5, 511, 1921)])
me_sphere.use_remesh_preserve_volume = False
me_sphere.use_remesh_preserve_attributes = False
me_sphere.use_mirror_vertex_groups = False
me_sphere.update()

# ---- objects
ob_sphere = bpy.data.objects.new('Sphere', me_sphere)
ob_lamp = bpy.data.objects.new('Lamp', light_lamp)
ob_camera = bpy.data.objects.new('Camera', cam_camera)

# ---- transforms, parenting, visibility, modifiers, constraints
ob_sphere.location = (0.0, 0.0, 0.0)
ob_sphere.scale = (1.134, 3.183, 1.073)
ob_sphere.lineart.crease_threshold = 0.0
ob_lamp.location = (4.076, 1.005, 5.904)
ob_lamp.rotation_euler = (0.6503, 0.05522, 1.866)
ob_lamp.lock_rotations_4d = False
ob_lamp.empty_display_type = 'ARROWS'
ob_lamp.color = (0.0, 0.0, 0.0, 0.0)
ob_lamp.lineart.crease_threshold = 0.0
ob_camera.location = (7.481, -6.508, 5.344)
ob_camera.rotation_euler = (1.109, 0.01082, 0.8149)
ob_camera.lock_rotations_4d = False
ob_camera.empty_display_type = 'ARROWS'
ob_camera.color = (0.0, 0.0, 0.0, 0.0)
ob_camera.display_type = 'WIRE'
ob_camera.lineart.crease_threshold = 0.0

# ---- collection membership
col_collection_1.objects.link(ob_sphere)
col_collection_1.objects.link(ob_lamp)
col_collection_1.objects.link(ob_camera)

# ---- scene / render settings (as saved in the file)
scene.camera = ob_camera
scene.frame_start = 1; scene.frame_end = 250; scene.frame_set(1)
scene.render.engine = 'BLENDER_EEVEE_NEXT'
scene.render.resolution_percentage = 50
scene.render.dither_intensity = 0.0
scene.cycles.use_denoising = False
scene.cycles.samples = 10
scene.cycles.sampling_pattern = 'TABULATED_SOBOL'
scene.cycles.light_sampling_threshold = 0.0
scene.cycles.use_adaptive_sampling = False
scene.cycles.use_light_tree = False
scene.cycles.blur_glossy = 0.0
scene.cycles.pixel_filter_type = 'GAUSSIAN'
scene.cycles.sample_clamp_indirect = 0.0
scene.view_settings.view_transform = 'Standard'
bpy.context.view_layer.update()
